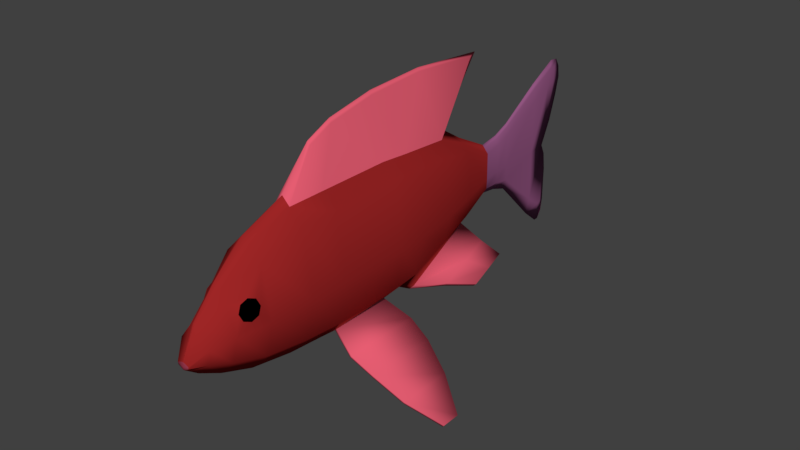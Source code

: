 # Source: SK_Fish_01.blend  (saved by Blender 2.79.0; exported with 4.5.12 LTS)
import bpy
from mathutils import Matrix  # noqa: F401  (used for matrix-valued properties, if any)

bpy.ops.wm.read_factory_settings(use_empty=True)
scene = bpy.context.scene
scene.name = 'Scene'

# ---- collections
col_collection_1 = bpy.data.collections.new('Collection 1'); scene.collection.children.link(col_collection_1)
col_collection_3 = bpy.data.collections.new('Collection 3'); scene.collection.children.link(col_collection_3)
col_collection_3.hide_render = True
col_collection_3.hide_viewport = True
col_collection_4 = bpy.data.collections.new('Collection 4'); scene.collection.children.link(col_collection_4)
col_collection_4.hide_render = True
col_collection_4.hide_viewport = True
col_collection_11 = bpy.data.collections.new('Collection 11'); scene.collection.children.link(col_collection_11)
col_collection_11.hide_render = True
col_collection_11.hide_viewport = True

# ---- materials (node trees are filled in below, after node groups)
mat_eyes = bpy.data.materials.new('Eyes')
mat_eyes.alpha_threshold = 0.0
mat_eyes.use_transparent_shadow = False
mat_eyes.diffuse_color = (0.0, 0.0, 0.0, 1.0)
mat_eyes.roughness = 0.5
mat_eyes.specular_intensity = 0.7842
mat_fish = bpy.data.materials.new('Fish')
mat_fish.alpha_threshold = 0.0
mat_fish.use_transparent_shadow = False
mat_fish.diffuse_color = (0.3424, 0.01933, 0.01933, 1.0)
mat_fish.roughness = 0.5
mat_fish.specular_intensity = 0.3947
mat_mouth = bpy.data.materials.new('Mouth')
mat_mouth.alpha_threshold = 0.0
mat_mouth.use_transparent_shadow = False
mat_mouth.diffuse_color = (0.3424, 0.04354, 0.07849, 1.0)
mat_mouth.roughness = 0.5
mat_fins = bpy.data.materials.new('Fins')
mat_fins.alpha_threshold = 0.0
mat_fins.use_transparent_shadow = False
mat_fins.diffuse_color = (0.8, 0.1115, 0.1699, 1.0)
mat_fins.roughness = 0.5
mat_tail = bpy.data.materials.new('Tail')
mat_tail.alpha_threshold = 0.0
mat_tail.use_transparent_shadow = False
mat_tail.diffuse_color = (0.2957, 0.09414, 0.2228, 1.0)
mat_tail.roughness = 0.5
mat_fish_001 = bpy.data.materials.new('Fish.001')
mat_fish_001.alpha_threshold = 0.0
mat_fish_001.use_transparent_shadow = False
mat_fish_001.roughness = 0.5
mat_fish_001.line_color = (0.0, 0.0, 0.0, 1.0)

# ---- material node trees

# ---- world
world_world = bpy.data.worlds.new('World'); scene.world = world_world
world_world.color = (0.05088, 0.05088, 0.05088)
world_world.use_sun_shadow = False
world_world.sun_shadow_jitter_overblur = 0.0
world_world.cycles.sampling_method = 'MANUAL'

# ---- meshes
me_circle_003 = bpy.data.meshes.new('Circle.003')
me_circle_003.from_pydata([(0.01955, 2.124e-09, -0.04842), (0.02771, 7.317e-10, -0.008378), (0.01955, -2.439e-09, 0.05203), (0.006268, 0.1235, -0.01236), (0.006562, 0.1235, -0.002535), (0.006268, 0.1235, 0.02371), (0.0232, 0.04544, -0.005983), (0.01636, 0.04544, 0.04662), (0.01636, 0.04544, -0.03516), (0.01525, 0.08607, -0.004343), (0.01074, 0.08607, 0.03944), (0.01074, 0.08607, -0.02629), (0.02952, -0.02913, -0.008378), (0.02083, -0.02913, 0.05395), (0.02083, -0.1393, -0.0473), (0.02952, -0.1393, -0.008378), (0.02083, -0.1393, 0.05395), (0.01869, -0.1817, -0.04213), (0.02358, -0.1972, 0.007129), (0.02299, -0.1972, 0.01053), (0.01507, -0.2133, -0.03407), (0.02289, -0.2006, 0.007044), (0.0223, -0.2006, 0.01044), (0.01109, -0.2351, -0.02678), (0.01575, -0.2351, -0.01155), (0.004923, -0.2351, 0.002414), (0.005383, -0.2485, -0.0253), (0.006051, -0.2485, -0.02312), (0.0009284, -0.2485, -0.02112), (0.0033, 0.1608, -0.01777), (0.002464, 0.1608, -0.002783), (0.0033, 0.1608, 0.03131), (0.003401, 0.2048, -0.05467), (0.002507, 0.2048, -0.002911), (0.003401, 0.2048, 0.05198), (0.003442, 0.2216, -0.06604), (0.003442, 0.2276, 0.06178), (0.004594, 0.1435, -0.0139), (0.004594, 0.1435, 0.0261), (0.004306, 0.1435, -0.002196), (0.02952, -0.102, -0.008378), (0.02083, -0.102, 0.05395), (0.007017, -2.999e-09, 0.06484), (0.00225, 0.1235, 0.0285), (0.005873, 0.05235, 0.0607), (0.003854, 0.08607, 0.04652), (0.007477, -0.02913, 0.06759), (0.007477, -0.1393, 0.06759), (0.006709, -0.1817, 0.05133), (0.00381, -0.2133, 0.02562), (0.001767, -0.2351, 0.005053), (0.001185, 0.1608, 0.03782), (0.001221, 0.2048, 0.06319), (0.001235, 0.2326, 0.07721), (0.001649, 0.1435, 0.03141), (0.001705, 0.09786, 0.1256), (0.002037, 0.02448, 0.131), (0.002171, -0.03645, 0.1276), (0.002171, -0.1096, 0.1072), (0.007477, -0.102, 0.06759), (0.002171, -0.08481, 0.1184), (0.01105, -0.03422, -0.06002), (0.0126, -0.09687, -0.06127), (0.02083, -0.02913, -0.05003), (0.02083, -0.102, -0.0502), (0.009773, -0.03422, -0.06133), (0.01091, -0.09688, -0.063), (0.04678, -0.01792, -0.09785), (0.04678, -0.0911, -0.098), (0.04847, -0.01791, -0.09613), (0.04847, -0.09109, -0.09627), (0.09581, -0.03731, -0.1457), (0.09581, -0.05643, -0.1459), (0.0975, -0.03731, -0.144), (0.0975, -0.05643, -0.1441), (0.07025, -0.07868, -0.1209), (0.07025, -0.02302, -0.1208), (0.07194, -0.07867, -0.1192), (0.07194, -0.02302, -0.119), (0.0313, -0.09912, -0.07952), (0.02961, -0.09913, -0.08124), (0.02961, -0.02046, -0.0811), (0.0313, -0.02045, -0.07938), (0.01732, 0.0002865, -0.06068), (0.01219, 0.0001585, -0.06593), (0.006251, 0.04565, -0.05207), (0.01053, 0.04575, -0.04765), (0.001006, 0.08632, -0.03779), (0.005091, 0.08525, -0.03486), (0.03179, 0.03112, -0.06666), (0.02785, 0.03102, -0.07071), (0.02328, 0.06601, -0.06269), (0.02657, 0.06609, -0.05929), (0.01925, 0.09729, -0.0556), (0.02139, 0.09735, -0.05334), (0.04219, 0.0617, -0.07716), (0.03937, 0.06163, -0.08005), (0.0361, 0.08664, -0.07432), (0.03846, 0.0867, -0.07189), (0.03322, 0.109, -0.06925), (0.03475, 0.109, -0.06764), (0.00176, 0.2393, 0.0632), (0.0006319, 0.2413, 0.07473), (0.001721, 0.2282, -0.06604), (0.01869, -0.1817, 0.03907), (0.0265, -0.1817, -0.008413), (0.01061, -0.2133, 0.01572), (0.02138, -0.2133, -0.009173), (0.02245, -0.2013, 0.008725), (0.02336, -0.1989, 0.006383), (0.02343, -0.1965, 0.008845), (0.02252, -0.1989, 0.01119), (0.023, -0.1889, 0.008689), (0.02361, -0.1918, 0.001775), (0.01904, -0.2081, 0.008203), (0.02081, -0.2054, 0.001431), (0.01933, -0.1984, 0.01812), (0.01843, -0.2052, 0.01512), (0.0227, -0.1986, -0.001231), (0.02123, -0.1916, 0.01546), (0.02339, -0.1912, 0.008782), (0.02386, -0.1934, 0.003414), (0.02032, -0.2061, 0.008405), (0.02169, -0.204, 0.003147), (0.02055, -0.1986, 0.01611), (0.01984, -0.2039, 0.01377), (0.02316, -0.1987, 0.001079), (0.02202, -0.1933, 0.01404), (-0.01955, 2.124e-09, -0.04842), (-0.02771, 7.317e-10, -0.008378), (-0.01955, -2.439e-09, 0.05203), (-0.006268, 0.1235, -0.01236), (-0.006562, 0.1235, -0.002535), (-0.006268, 0.1235, 0.02371), (-0.0232, 0.04544, -0.005983), (-0.01636, 0.04544, 0.04662), (-0.01636, 0.04544, -0.03516), (-0.01525, 0.08607, -0.004343), (-0.01074, 0.08607, 0.03944), (-0.01074, 0.08607, -0.02629), (-0.02952, -0.02913, -0.008378), (-0.02083, -0.02913, 0.05395), (-0.02083, -0.1393, -0.0473), (-0.02952, -0.1393, -0.008378), (-0.02083, -0.1393, 0.05395), (-0.01869, -0.1817, -0.04213), (-0.02358, -0.1972, 0.007129), (-0.02299, -0.1972, 0.01053), (-0.01507, -0.2133, -0.03407), (-0.02289, -0.2006, 0.007044), (-0.0223, -0.2006, 0.01044), (-0.01109, -0.2351, -0.02678), (-0.01575, -0.2351, -0.01155), (-0.004923, -0.2351, 0.002414), (-0.005383, -0.2485, -0.0253), (-0.006051, -0.2485, -0.02312), (-0.0009284, -0.2485, -0.02112), (-0.0033, 0.1608, -0.01777), (-0.002464, 0.1608, -0.002783), (-0.0033, 0.1608, 0.03131), (-0.003401, 0.2048, -0.05467), (-0.002507, 0.2048, -0.002911), (-0.003401, 0.2048, 0.05198), (-0.003442, 0.2216, -0.06604), (-0.003442, 0.2276, 0.06178), (-0.004594, 0.1435, -0.0139), (-0.004594, 0.1435, 0.0261), (-0.004306, 0.1435, -0.002196), (-0.02952, -0.102, -0.008378), (0.0, 2.998e-09, -0.0684), (0.0, 0.1235, 0.03118), (0.0, 0.1235, -0.01983), (0.0, 0.04544, -0.05191), (0.0, 0.06051, 0.06671), (0.0, 0.08607, 0.05049), (0.0, 0.08607, -0.03734), (-0.02083, -0.102, 0.05395), (0.0, -0.1393, 0.07523), (0.0, -0.1393, -0.06858), (0.0, -0.1817, 0.05819), (0.0, -0.1817, -0.06124), (0.0, -0.2133, 0.03116), (0.0, -0.2133, -0.04951), (0.0, -0.2351, 0.00653), (0.0, -0.2351, -0.03819), (0.0, -0.2485, -0.02053), (0.0, 0.1608, 0.04147), (0.0, 0.1608, -0.02793), (0.0, 0.2048, 0.06947), (0.0, 0.2048, -0.07216), (0.0, 0.2354, 0.08585), (0.0, 0.2224, -0.0865), (0.0, 0.2276, -0.002999), (0.0, 0.2499, 0.07631), (0.0, 0.2476, 0.04747), (0.0, 0.2515, 0.06468), (0.0, 0.2329, -0.0781), (0.0, 0.2349, -0.06604), (0.0, 0.2349, -0.03127), (0.0, 0.1435, -0.02218), (0.0, 0.1435, 0.03438), (0.0, -0.2485, -0.02818), (0.0, -0.2485, -0.0253), (0.0, -0.2485, -0.02312), (0.0, -0.2485, -0.02112), (-0.007017, -2.999e-09, 0.06484), (-0.00225, 0.1235, 0.0285), (-0.005873, 0.05235, 0.0607), (-0.003854, 0.08607, 0.04652), (-0.007477, -0.02913, 0.06759), (-0.007477, -0.1393, 0.06759), (-0.006709, -0.1817, 0.05133), (-0.00381, -0.2133, 0.02562), (-0.001767, -0.2351, 0.005053), (0.0, -0.2485, -0.02074), (-0.001185, 0.1608, 0.03782), (-0.001221, 0.2048, 0.06319), (-0.001235, 0.2326, 0.07721), (0.0, 0.2505, 0.07214), (-0.001649, 0.1435, 0.03141), (0.0, -0.2485, -0.02074), (0.0, 0.02448, 0.1341), (0.0, 0.106, 0.1276), (-0.001705, 0.09786, 0.1256), (0.0, -0.03645, 0.1312), (0.0, -0.1096, 0.1108), (-0.002037, 0.02448, 0.131), (-0.002171, -0.03645, 0.1276), (-0.002171, -0.1096, 0.1072), (-0.007477, -0.102, 0.06759), (0.0, -0.08481, 0.122), (-0.002171, -0.08481, 0.1184), (-0.01105, -0.03422, -0.06002), (0.0, -0.02913, -0.07131), (-0.0126, -0.09687, -0.06127), (0.0, -0.102, -0.07148), (-0.02083, -0.02913, -0.05003), (-0.02083, -0.102, -0.0502), (-0.009773, -0.03422, -0.06133), (-0.01091, -0.09688, -0.063), (-0.04678, -0.01792, -0.09785), (-0.04678, -0.0911, -0.098), (-0.04847, -0.01791, -0.09613), (-0.04847, -0.09109, -0.09627), (-0.09581, -0.03731, -0.1457), (-0.09581, -0.05643, -0.1459), (-0.0975, -0.03731, -0.144), (-0.0975, -0.05643, -0.1441), (-0.07025, -0.07868, -0.1209), (-0.07025, -0.02302, -0.1208), (-0.07194, -0.07867, -0.1192), (-0.07194, -0.02302, -0.119), (-0.0313, -0.09912, -0.07952), (-0.02961, -0.09913, -0.08124), (-0.02961, -0.02046, -0.0811), (-0.0313, -0.02045, -0.07938), (-0.01732, 0.0002865, -0.06068), (-0.01219, 0.0001585, -0.06593), (-0.006251, 0.04565, -0.05207), (-0.01053, 0.04575, -0.04765), (-0.001006, 0.08632, -0.03779), (-0.005091, 0.08525, -0.03486), (-0.03179, 0.03112, -0.06666), (-0.02785, 0.03102, -0.07071), (-0.02328, 0.06601, -0.06269), (-0.02657, 0.06609, -0.05929), (-0.01925, 0.09729, -0.0556), (-0.02139, 0.09735, -0.05334), (-0.04219, 0.0617, -0.07716), (-0.03937, 0.06163, -0.08005), (-0.0361, 0.08664, -0.07432), (-0.03846, 0.0867, -0.07189), (-0.03322, 0.109, -0.06925), (-0.03475, 0.109, -0.06764), (0.0, 0.245, 0.08485), (-0.00176, 0.2393, 0.0632), (0.0, 0.2394, 0.02165), (-0.0006319, 0.2413, 0.07473), (0.0, 0.2326, -0.0137), (-0.001721, 0.2282, -0.06604), (0.0, 0.2276, -0.08642), (-0.01869, -0.1817, 0.03907), (-0.0265, -0.1817, -0.008413), (-0.01061, -0.2133, 0.01572), (-0.02138, -0.2133, -0.009173), (-0.02245, -0.2013, 0.008725), (-0.02336, -0.1989, 0.006383), (-0.02343, -0.1965, 0.008845), (-0.02252, -0.1989, 0.01119), (-0.023, -0.1889, 0.008689), (-0.02361, -0.1918, 0.001775), (-0.01904, -0.2081, 0.008203), (-0.02081, -0.2054, 0.001431), (-0.01933, -0.1984, 0.01812), (-0.01843, -0.2052, 0.01512), (-0.0227, -0.1986, -0.001231), (-0.02123, -0.1916, 0.01546), (-0.02339, -0.1912, 0.008782), (-0.02386, -0.1934, 0.003414), (-0.02032, -0.2061, 0.008405), (-0.02169, -0.204, 0.003147), (-0.02055, -0.1986, 0.01611), (-0.01984, -0.2039, 0.01377), (-0.02316, -0.1987, 0.001079), (-0.02202, -0.1933, 0.01404)], [], [(10, 9, 4, 5), (11, 175, 171, 3), (45, 10, 5, 43), (9, 11, 3, 4), (1, 0, 8, 6), (42, 2, 7, 44), (175, 87, 85, 172), (2, 1, 6, 7), (6, 8, 11, 9), (44, 7, 10, 45), (172, 85, 84, 169), (7, 6, 9, 10), (1, 2, 13, 12), (169, 0, 63, 233), (0, 1, 12, 63), (59, 60, 58, 47), (64, 40, 15, 14), (40, 41, 16, 15), (235, 64, 14, 178), (15, 16, 104, 105), (178, 14, 17, 180), (47, 177, 179, 48), (14, 15, 105, 17), (18, 110, 19, 111, 22, 108, 21, 109), (180, 17, 20, 182), (48, 179, 181, 49), (17, 105, 107, 20), (49, 181, 183, 50), (20, 107, 24, 23), (107, 106, 25, 24), (182, 20, 23, 184), (50, 214, 28, 25), (24, 27, 26, 23), (25, 28, 27, 24), (23, 26, 201, 184), (199, 187, 29, 37), (54, 51, 186, 200), (37, 29, 30, 39), (39, 30, 31, 38), (51, 52, 188, 186), (29, 32, 33, 30), (30, 33, 34, 31), (187, 189, 32, 29), (52, 53, 190, 188), (32, 35, 192, 33), (33, 192, 36, 34), (189, 191, 35, 32), (102, 218, 193, 274), (276, 194, 195, 101), (103, 197, 198, 278), (280, 196, 197, 103), (4, 39, 38, 5), (3, 37, 39, 4), (43, 54, 200, 170), (171, 199, 37, 3), (214, 220, 204, 28), (27, 203, 202, 26), (28, 204, 203, 27), (26, 202, 201), (44, 55, 56, 42), (5, 38, 54, 43), (101, 195, 218, 102), (34, 36, 53, 52), (31, 34, 52, 51), (38, 31, 51, 54), (183, 185, 214, 50), (106, 49, 50, 25), (104, 48, 49, 106), (16, 47, 48, 104), (41, 59, 47, 16), (2, 42, 46, 13), (173, 44, 45, 174), (173, 222, 55, 44), (174, 45, 43, 170), (56, 221, 224, 57), (60, 230, 225, 58), (221, 56, 55, 222), (42, 56, 57, 46), (47, 58, 225, 177), (57, 224, 230, 60), (13, 46, 59, 41), (12, 13, 41, 40), (63, 12, 40, 64), (46, 57, 60, 59), (80, 68, 70, 79), (65, 233, 63, 61), (61, 63, 64, 62), (62, 64, 235, 66), (66, 235, 233, 65), (76, 71, 72, 75), (82, 69, 67, 81), (79, 70, 69, 82), (81, 67, 68, 80), (73, 74, 72, 71), (75, 72, 74, 77), (78, 73, 71, 76), (77, 74, 73, 78), (70, 77, 78, 69), (69, 78, 76, 67), (68, 75, 77, 70), (67, 76, 75, 68), (65, 81, 80, 66), (62, 79, 82, 61), (61, 82, 81, 65), (66, 80, 79, 62), (86, 92, 94, 88), (88, 94, 93, 87), (169, 84, 83, 0), (0, 83, 86, 8), (11, 88, 87, 175), (8, 86, 88, 11), (91, 97, 96, 90), (93, 99, 97, 91), (83, 89, 92, 86), (84, 90, 89, 83), (87, 93, 91, 85), (85, 91, 90, 84), (95, 96, 97, 98), (98, 97, 99, 100), (94, 100, 99, 93), (92, 98, 100, 94), (89, 95, 98, 92), (90, 96, 95, 89), (36, 101, 102, 53), (192, 276, 101, 36), (53, 102, 274, 190), (191, 280, 103, 35), (35, 103, 278, 192), (119, 112, 104), (115, 114, 107), (117, 116, 106), (113, 118, 105), (107, 114, 106), (106, 114, 117), (105, 118, 107), (107, 118, 115), (104, 112, 105), (105, 112, 113), (106, 116, 104), (104, 116, 119), (120, 121, 113, 112), (123, 122, 114, 115), (125, 124, 116, 117), (121, 126, 118, 113), (122, 125, 117, 114), (126, 123, 115, 118), (127, 120, 112, 119), (124, 127, 119, 116), (110, 18, 121, 120), (21, 108, 122, 123), (22, 111, 124, 125), (18, 109, 126, 121), (108, 22, 125, 122), (109, 21, 123, 126), (19, 110, 120, 127), (111, 19, 127, 124), (138, 133, 132, 137), (139, 131, 171, 175), (208, 206, 133, 138), (137, 132, 131, 139), (129, 134, 136, 128), (205, 207, 135, 130), (175, 172, 258, 260), (130, 135, 134, 129), (134, 137, 139, 136), (207, 208, 138, 135), (172, 169, 257, 258), (135, 138, 137, 134), (129, 140, 141, 130), (169, 233, 236, 128), (128, 236, 140, 129), (229, 210, 228, 231), (237, 142, 143, 168), (168, 143, 144, 176), (235, 178, 142, 237), (143, 282, 281, 144), (178, 180, 145, 142), (210, 211, 179, 177), (142, 145, 282, 143), (146, 286, 149, 285, 150, 288, 147, 287), (180, 182, 148, 145), (211, 212, 181, 179), (145, 148, 284, 282), (212, 213, 183, 181), (148, 151, 152, 284), (284, 152, 153, 283), (182, 184, 151, 148), (213, 153, 156, 214), (152, 151, 154, 155), (153, 152, 155, 156), (151, 184, 201, 154), (199, 165, 157, 187), (219, 200, 186, 215), (165, 167, 158, 157), (167, 166, 159, 158), (215, 186, 188, 216), (157, 158, 161, 160), (158, 159, 162, 161), (187, 157, 160, 189), (216, 188, 190, 217), (160, 161, 192, 163), (161, 162, 164, 192), (189, 160, 163, 191), (277, 274, 193, 218), (276, 275, 195, 194), (279, 278, 198, 197), (280, 279, 197, 196), (132, 133, 166, 167), (131, 132, 167, 165), (206, 170, 200, 219), (171, 131, 165, 199), (214, 156, 204, 220), (155, 154, 202, 203), (156, 155, 203, 204), (154, 201, 202), (207, 205, 226, 223), (185, 214, 220), (133, 206, 219, 166), (275, 277, 218, 195), (162, 216, 217, 164), (159, 215, 216, 162), (166, 219, 215, 159), (183, 213, 214, 185), (283, 153, 213, 212), (281, 283, 212, 211), (144, 281, 211, 210), (176, 144, 210, 229), (130, 141, 209, 205), (173, 174, 208, 207), (173, 207, 223, 222), (174, 170, 206, 208), (226, 227, 224, 221), (231, 228, 225, 230), (221, 222, 223, 226), (205, 209, 227, 226), (210, 177, 225, 228), (227, 231, 230, 224), (141, 176, 229, 209), (140, 168, 176, 141), (236, 237, 168, 140), (209, 229, 231, 227), (253, 252, 243, 241), (238, 232, 236, 233), (232, 234, 237, 236), (234, 239, 235, 237), (239, 238, 233, 235), (249, 248, 245, 244), (255, 254, 240, 242), (252, 255, 242, 243), (254, 253, 241, 240), (246, 244, 245, 247), (248, 250, 247, 245), (251, 249, 244, 246), (250, 251, 246, 247), (243, 242, 251, 250), (242, 240, 249, 251), (241, 243, 250, 248), (240, 241, 248, 249), (238, 239, 253, 254), (234, 232, 255, 252), (232, 238, 254, 255), (239, 234, 252, 253), (259, 261, 267, 265), (261, 260, 266, 267), (169, 128, 256, 257), (128, 136, 259, 256), (139, 175, 260, 261), (136, 139, 261, 259), (264, 263, 269, 270), (266, 264, 270, 272), (256, 259, 265, 262), (257, 256, 262, 263), (260, 258, 264, 266), (258, 257, 263, 264), (268, 271, 270, 269), (271, 273, 272, 270), (267, 266, 272, 273), (265, 267, 273, 271), (262, 265, 271, 268), (263, 262, 268, 269), (164, 217, 277, 275), (192, 164, 275, 276), (217, 190, 274, 277), (191, 163, 279, 280), (163, 192, 278, 279), (296, 281, 289), (292, 284, 291), (294, 283, 293), (290, 282, 295), (284, 283, 291), (283, 294, 291), (282, 284, 295), (284, 292, 295), (281, 282, 289), (282, 290, 289), (283, 281, 293), (281, 296, 293), (297, 289, 290, 298), (300, 292, 291, 299), (302, 294, 293, 301), (298, 290, 295, 303), (299, 291, 294, 302), (303, 295, 292, 300), (304, 296, 289, 297), (301, 293, 296, 304), (287, 297, 298, 146), (149, 300, 299, 285), (150, 302, 301, 288), (146, 298, 303, 286), (285, 299, 302, 150), (286, 303, 300, 149), (147, 304, 297, 287), (288, 301, 304, 147)])
me_circle_003.polygons.foreach_set('use_smooth', [True] * 313)
me_circle_003.polygons.foreach_set('material_index', [1, 1, 1, 1, 1, 1, 1, 1, 1, 1, 1, 1, 1, 1, 1, 3, 1, 1, 1, 1, 1, 1, 1, 0, 1, 1, 1, 1, 1, 1, 1, 1, 1, 1, 1, 4, 4, 4, 4, 4, 4, 4, 4, 4, 4, 4, 4, 4, 4, 4, 4, 4, 4, 4, 4, 1, 2, 2, 2, 3, 4, 4, 4, 4, 4, 1, 1, 1, 1, 1, 1, 1, 3, 1, 3, 3, 3, 3, 3, 3, 1, 1, 1, 3, 3, 1, 1, 1, 1, 3, 3, 3, 3, 3, 3, 3, 3, 3, 3, 3, 3, 3, 3, 3, 3, 3, 3, 1, 1, 1, 1, 3, 3, 3, 3, 3, 3, 3, 3, 3, 3, 3, 3, 4, 4, 4, 4, 4, 1, 1, 1, 1, 1, 1, 1, 1, 1, 1, 1, 1, 0, 0, 0, 0, 0, 0, 0, 0, 0, 0, 0, 0, 0, 0, 0, 0, 1, 1, 1, 1, 1, 1, 1, 1, 1, 1, 1, 1, 1, 1, 1, 3, 1, 1, 1, 1, 1, 1, 1, 0, 1, 1, 1, 1, 1, 1, 1, 1, 1, 1, 1, 4, 4, 4, 4, 4, 4, 4, 4, 4, 4, 4, 4, 4, 4, 4, 4, 4, 4, 4, 4, 1, 2, 2, 2, 3, 1, 4, 4, 4, 4, 4, 1, 1, 1, 1, 1, 1, 1, 3, 1, 3, 3, 3, 3, 3, 3, 1, 1, 1, 3, 3, 1, 1, 1, 1, 3, 3, 3, 3, 3, 3, 3, 3, 3, 3, 3, 3, 3, 3, 3, 3, 3, 3, 1, 1, 1, 1, 3, 3, 3, 3, 3, 3, 3, 3, 3, 3, 3, 3, 4, 4, 4, 4, 4, 1, 1, 1, 1, 1, 1, 1, 1, 1, 1, 1, 1, 0, 0, 0, 0, 0, 0, 0, 0, 0, 0, 0, 0, 0, 0, 0, 0])
me_circle_003.materials.append(mat_eyes)
me_circle_003.materials.append(mat_fish)
me_circle_003.materials.append(mat_mouth)
me_circle_003.materials.append(mat_fins)
me_circle_003.materials.append(mat_tail)
me_circle_003.use_remesh_preserve_volume = False
me_circle_003.use_remesh_preserve_attributes = False
me_circle_003.use_mirror_vertex_groups = False
me_circle_003.update()
me_circle_002 = bpy.data.meshes.new('Circle.002')
me_circle_002.from_pydata([(0.01955, 2.124e-09, -0.04842), (0.02771, 7.317e-10, -0.008378), (0.01955, -2.439e-09, 0.05203), (0.006268, 0.1235, -0.01236), (0.006562, 0.1235, -0.002535), (0.006268, 0.1235, 0.02371), (0.0232, 0.04544, -0.005983), (0.01636, 0.04544, 0.04662), (0.01636, 0.04544, -0.03516), (0.01525, 0.08607, -0.004343), (0.01074, 0.08607, 0.03944), (0.01074, 0.08607, -0.02629), (0.02952, -0.02913, -0.008378), (0.02083, -0.02913, 0.05395), (0.02083, -0.1393, -0.0473), (0.02952, -0.1393, -0.008378), (0.02083, -0.1393, 0.05395), (0.01869, -0.1817, -0.04213), (0.0265, -0.1817, -0.008413), (0.01869, -0.1817, 0.03907), (0.01507, -0.2133, -0.03407), (0.02138, -0.2133, -0.009173), (0.01061, -0.2133, 0.01572), (0.01109, -0.2351, -0.02678), (0.01575, -0.2351, -0.01155), (0.004923, -0.2351, 0.002414), (0.005383, -0.2485, -0.0253), (0.006051, -0.2485, -0.02312), (0.0009284, -0.2485, -0.02112), (0.0033, 0.1608, -0.01777), (0.002464, 0.1608, -0.002783), (0.0033, 0.1608, 0.03131), (0.003401, 0.2048, -0.05467), (0.002507, 0.2048, -0.002911), (0.003401, 0.2048, 0.05198), (0.003442, 0.2216, -0.06604), (0.003442, 0.2276, 0.06178), (0.004594, 0.1435, -0.0139), (0.004594, 0.1435, 0.0261), (0.004306, 0.1435, -0.002196), (0.02952, -0.102, -0.008378), (0.0, 2.998e-09, -0.0684), (0.0, 0.1235, 0.03118), (0.0, 0.1235, -0.01983), (0.0, 0.04544, -0.05191), (0.0, 0.06051, 0.06671), (0.0, 0.08607, 0.05049), (0.0, 0.08607, -0.03734), (0.02083, -0.102, 0.05395), (0.0, -0.1393, 0.07523), (0.0, -0.1393, -0.06858), (0.0, -0.1817, 0.05819), (0.0, -0.1817, -0.06124), (0.0, -0.2133, 0.03116), (0.0, -0.2133, -0.04951), (0.0, -0.2351, 0.00653), (0.0, -0.2351, -0.03819), (0.0, -0.2485, -0.02053), (0.0, -0.2485, -0.02818), (0.0, 0.1608, 0.04147), (0.0, 0.1608, -0.02793), (0.0, 0.2048, 0.06947), (0.0, 0.2048, -0.07216), (0.0, 0.2354, 0.08585), (0.0, 0.2224, -0.0865), (0.0, 0.2276, -0.002999), (0.0, 0.2499, 0.07631), (0.0, 0.2476, 0.04747), (0.0, 0.2515, 0.06468), (0.0, 0.2329, -0.0781), (0.0, 0.2349, -0.06604), (0.0, 0.2349, -0.03127), (0.0, 0.1435, -0.02218), (0.0, 0.1435, 0.03438), (0.0, -0.2485, -0.02053), (0.0, -0.2485, -0.02818), (0.0, -0.2485, -0.0253), (0.0, -0.2485, -0.02312), (0.0, -0.2485, -0.02112), (0.007017, -2.999e-09, 0.06484), (0.00225, 0.1235, 0.0285), (0.005873, 0.05235, 0.0607), (0.003854, 0.08607, 0.04652), (0.007477, -0.02913, 0.06759), (0.007477, -0.1393, 0.06759), (0.006709, -0.1817, 0.05133), (0.00381, -0.2133, 0.02562), (0.001767, -0.2351, 0.005053), (0.0003333, -0.2485, -0.02074), (0.001185, 0.1608, 0.03782), (0.001221, 0.2048, 0.06319), (0.001235, 0.2326, 0.07721), (0.0, 0.2505, 0.07214), (0.001649, 0.1435, 0.03141), (0.0, -0.2485, -0.02074), (6.596e-18, 0.02448, 0.1341), (6.596e-18, 0.106, 0.1276), (0.001705, 0.09786, 0.1256), (6.596e-18, -0.03645, 0.1312), (6.596e-18, -0.1096, 0.1108), (0.002037, 0.02448, 0.131), (0.002171, -0.03645, 0.1276), (0.002171, -0.1096, 0.1072), (0.007477, -0.102, 0.06759), (6.596e-18, -0.08481, 0.122), (0.002171, -0.08481, 0.1184), (0.01105, -0.03422, -0.06002), (0.0, -0.02913, -0.07131), (0.0126, -0.09687, -0.06127), (0.0, -0.102, -0.07148), (0.02083, -0.02913, -0.05003), (0.02083, -0.102, -0.0502), (0.009773, -0.03422, -0.06133), (0.01091, -0.09688, -0.063), (0.04678, -0.01792, -0.09785), (0.04678, -0.0911, -0.098), (0.04847, -0.01791, -0.09613), (0.04847, -0.09109, -0.09627), (0.09581, -0.03731, -0.1457), (0.09581, -0.05643, -0.1459), (0.0975, -0.03731, -0.144), (0.0975, -0.05643, -0.1441), (0.07025, -0.07868, -0.1209), (0.07025, -0.02302, -0.1208), (0.07194, -0.07867, -0.1192), (0.07194, -0.02302, -0.119), (0.0313, -0.09912, -0.07952), (0.02961, -0.09913, -0.08124), (0.02961, -0.02046, -0.0811), (0.0313, -0.02045, -0.07938), (0.01732, 0.0002865, -0.06068), (0.01219, 0.0001585, -0.06593), (0.006251, 0.04565, -0.05207), (0.01053, 0.04575, -0.04765), (0.001006, 0.08632, -0.03779), (0.005091, 0.08525, -0.03486), (0.03179, 0.03112, -0.06666), (0.02785, 0.03102, -0.07071), (0.02328, 0.06601, -0.06269), (0.02657, 0.06609, -0.05929), (0.01925, 0.09729, -0.0556), (0.02139, 0.09735, -0.05334), (0.04219, 0.0617, -0.07716), (0.03937, 0.06163, -0.08005), (0.0361, 0.08664, -0.07432), (0.03846, 0.0867, -0.07189), (0.03322, 0.109, -0.06925), (0.03475, 0.109, -0.06764), (0.0, 0.245, 0.08485), (0.00176, 0.2393, 0.0632), (0.0, 0.2394, 0.02165), (0.0006319, 0.2413, 0.07473), (0.0, 0.2326, -0.0137), (0.001721, 0.2282, -0.06604), (0.0, 0.2276, -0.08642)], [], [(10, 9, 4, 5), (11, 47, 43, 3), (82, 10, 5, 80), (9, 11, 3, 4), (1, 0, 8, 6), (79, 2, 7, 81), (47, 134, 132, 44), (2, 1, 6, 7), (6, 8, 11, 9), (81, 7, 10, 82), (44, 132, 131, 41), (7, 6, 9, 10), (1, 2, 13, 12), (41, 0, 110, 107), (0, 1, 12, 110), (103, 105, 102, 84), (111, 40, 15, 14), (40, 48, 16, 15), (109, 111, 14, 50), (15, 16, 19, 18), (50, 14, 17, 52), (84, 49, 51, 85), (14, 15, 18, 17), (18, 19, 22, 21), (52, 17, 20, 54), (85, 51, 53, 86), (17, 18, 21, 20), (86, 53, 55, 87), (20, 21, 24, 23), (21, 22, 25, 24), (54, 20, 23, 56), (87, 88, 28, 25), (24, 27, 26, 23), (25, 28, 27, 24), (23, 26, 58, 56), (72, 60, 29, 37), (93, 89, 59, 73), (37, 29, 30, 39), (39, 30, 31, 38), (89, 90, 61, 59), (29, 32, 33, 30), (30, 33, 34, 31), (60, 62, 32, 29), (90, 91, 63, 61), (32, 35, 65, 33), (33, 65, 36, 34), (62, 64, 35, 32), (151, 92, 66, 148), (150, 67, 68, 149), (153, 70, 71, 152), (154, 69, 70, 153), (4, 39, 38, 5), (3, 37, 39, 4), (80, 93, 73, 42), (43, 72, 37, 3), (88, 94, 78, 28), (27, 77, 76, 26), (28, 78, 77, 27), (26, 76, 75, 58), (81, 97, 100, 79), (57, 74, 94, 88), (5, 38, 93, 80), (149, 68, 92, 151), (34, 36, 91, 90), (31, 34, 90, 89), (38, 31, 89, 93), (55, 57, 88, 87), (22, 86, 87, 25), (19, 85, 86, 22), (16, 84, 85, 19), (48, 103, 84, 16), (2, 79, 83, 13), (45, 81, 82, 46), (45, 96, 97, 81), (46, 82, 80, 42), (100, 95, 98, 101), (105, 104, 99, 102), (95, 100, 97, 96), (79, 100, 101, 83), (84, 102, 99, 49), (101, 98, 104, 105), (13, 83, 103, 48), (12, 13, 48, 40), (110, 12, 40, 111), (83, 101, 105, 103), (127, 115, 117, 126), (112, 107, 110, 106), (106, 110, 111, 108), (108, 111, 109, 113), (113, 109, 107, 112), (123, 118, 119, 122), (129, 116, 114, 128), (126, 117, 116, 129), (128, 114, 115, 127), (120, 121, 119, 118), (122, 119, 121, 124), (125, 120, 118, 123), (124, 121, 120, 125), (117, 124, 125, 116), (116, 125, 123, 114), (115, 122, 124, 117), (114, 123, 122, 115), (112, 128, 127, 113), (108, 126, 129, 106), (106, 129, 128, 112), (113, 127, 126, 108), (133, 139, 141, 135), (135, 141, 140, 134), (41, 131, 130, 0), (0, 130, 133, 8), (11, 135, 134, 47), (8, 133, 135, 11), (138, 144, 143, 137), (140, 146, 144, 138), (130, 136, 139, 133), (131, 137, 136, 130), (134, 140, 138, 132), (132, 138, 137, 131), (142, 143, 144, 145), (145, 144, 146, 147), (141, 147, 146, 140), (139, 145, 147, 141), (136, 142, 145, 139), (137, 143, 142, 136), (36, 149, 151, 91), (65, 150, 149, 36), (91, 151, 148, 63), (64, 154, 153, 35), (35, 153, 152, 65)])
me_circle_002.polygons.foreach_set('use_smooth', [True] * 129)
me_circle_002.use_remesh_preserve_volume = False
me_circle_002.use_remesh_preserve_attributes = False
me_circle_002.use_mirror_vertex_groups = False
me_circle_002.update()
me_circle_001 = bpy.data.meshes.new('Circle.001')
me_circle_001.from_pydata([(0.01955, 2.124e-09, -0.04842), (0.02771, 7.317e-10, -0.008378), (0.01955, -2.439e-09, 0.05203), (0.006268, 0.1235, -0.01236), (0.006562, 0.1235, -0.002535), (0.006268, 0.1235, 0.02371), (0.0232, 0.04544, -0.005983), (0.01636, 0.04544, 0.04662), (0.01636, 0.04544, -0.03516), (0.01525, 0.08607, -0.004343), (0.01074, 0.08607, 0.03944), (0.01074, 0.08607, -0.02629), (0.02952, -0.02913, -0.008378), (0.02083, -0.02913, 0.05395), (0.02083, -0.1393, -0.0473), (0.02952, -0.1393, -0.008378), (0.02083, -0.1393, 0.05395), (0.01869, -0.1817, -0.04213), (0.0265, -0.1817, -0.008413), (0.01869, -0.1817, 0.03907), (0.01507, -0.2133, -0.03407), (0.02138, -0.2133, -0.009173), (0.01061, -0.2133, 0.01572), (0.01109, -0.2351, -0.02678), (0.01575, -0.2351, -0.01155), (0.004923, -0.2351, 0.002414), (0.005383, -0.2485, -0.0253), (0.006051, -0.2485, -0.02312), (0.0009284, -0.2485, -0.02112), (0.0033, 0.1608, -0.01777), (0.002464, 0.1608, -0.002783), (0.0033, 0.1608, 0.03131), (0.003401, 0.2048, -0.05467), (0.002507, 0.2048, -0.002911), (0.003401, 0.2048, 0.05198), (0.003442, 0.2216, -0.06604), (0.003442, 0.2276, 0.06178), (0.004594, 0.1435, -0.0139), (0.004594, 0.1435, 0.0261), (0.004306, 0.1435, -0.002196), (0.02952, -0.102, -0.008378), (0.02083, -0.102, 0.05395), (0.007017, -2.999e-09, 0.06484), (0.00225, 0.1235, 0.0285), (0.005873, 0.05235, 0.0607), (0.003854, 0.08607, 0.04652), (0.007477, -0.02913, 0.06759), (0.007477, -0.1393, 0.06759), (0.006709, -0.1817, 0.05133), (0.00381, -0.2133, 0.02562), (0.001767, -0.2351, 0.005053), (0.001185, 0.1608, 0.03782), (0.001221, 0.2048, 0.06319), (0.001235, 0.2326, 0.07721), (0.001649, 0.1435, 0.03141), (0.001705, 0.09786, 0.1256), (0.002037, 0.02448, 0.131), (0.002171, -0.03645, 0.1276), (0.002171, -0.1096, 0.1072), (0.007477, -0.102, 0.06759), (0.002171, -0.08481, 0.1184), (0.01105, -0.03422, -0.06002), (0.0126, -0.09687, -0.06127), (0.02083, -0.02913, -0.05003), (0.02083, -0.102, -0.0502), (0.009773, -0.03422, -0.06133), (0.01091, -0.09688, -0.063), (0.04678, -0.01792, -0.09785), (0.04678, -0.0911, -0.098), (0.04847, -0.01791, -0.09613), (0.04847, -0.09109, -0.09627), (0.09581, -0.03731, -0.1457), (0.09581, -0.05643, -0.1459), (0.0975, -0.03731, -0.144), (0.0975, -0.05643, -0.1441), (0.07025, -0.07868, -0.1209), (0.07025, -0.02302, -0.1208), (0.07194, -0.07867, -0.1192), (0.07194, -0.02302, -0.119), (0.0313, -0.09912, -0.07952), (0.02961, -0.09913, -0.08124), (0.02961, -0.02046, -0.0811), (0.0313, -0.02045, -0.07938), (0.01732, 0.0002865, -0.06068), (0.01219, 0.0001585, -0.06593), (0.006251, 0.04565, -0.05207), (0.01053, 0.04575, -0.04765), (0.001006, 0.08632, -0.03779), (0.005091, 0.08525, -0.03486), (0.03179, 0.03112, -0.06666), (0.02785, 0.03102, -0.07071), (0.02328, 0.06601, -0.06269), (0.02657, 0.06609, -0.05929), (0.01925, 0.09729, -0.0556), (0.02139, 0.09735, -0.05334), (0.04219, 0.0617, -0.07716), (0.03937, 0.06163, -0.08005), (0.0361, 0.08664, -0.07432), (0.03846, 0.0867, -0.07189), (0.03322, 0.109, -0.06925), (0.03475, 0.109, -0.06764), (0.00176, 0.2393, 0.0632), (0.0006319, 0.2413, 0.07473), (0.001721, 0.2282, -0.06604), (-0.01955, 2.124e-09, -0.04842), (-0.02771, 7.317e-10, -0.008378), (-0.01955, -2.439e-09, 0.05203), (-0.006268, 0.1235, -0.01236), (-0.006562, 0.1235, -0.002535), (-0.006268, 0.1235, 0.02371), (-0.0232, 0.04544, -0.005983), (-0.01636, 0.04544, 0.04662), (-0.01636, 0.04544, -0.03516), (-0.01525, 0.08607, -0.004343), (-0.01074, 0.08607, 0.03944), (-0.01074, 0.08607, -0.02629), (-0.02952, -0.02913, -0.008378), (-0.02083, -0.02913, 0.05395), (-0.02083, -0.1393, -0.0473), (-0.02952, -0.1393, -0.008378), (-0.02083, -0.1393, 0.05395), (-0.01869, -0.1817, -0.04213), (-0.0265, -0.1817, -0.008413), (-0.01869, -0.1817, 0.03907), (-0.01507, -0.2133, -0.03407), (-0.02138, -0.2133, -0.009173), (-0.01061, -0.2133, 0.01572), (-0.01109, -0.2351, -0.02678), (-0.01575, -0.2351, -0.01155), (-0.004923, -0.2351, 0.002414), (-0.005383, -0.2485, -0.0253), (-0.006051, -0.2485, -0.02312), (-0.0009284, -0.2485, -0.02112), (-0.0033, 0.1608, -0.01777), (-0.002464, 0.1608, -0.002783), (-0.0033, 0.1608, 0.03131), (-0.003401, 0.2048, -0.05467), (-0.002507, 0.2048, -0.002911), (-0.003401, 0.2048, 0.05198), (-0.003442, 0.2216, -0.06604), (-0.003442, 0.2276, 0.06178), (-0.004594, 0.1435, -0.0139), (-0.004594, 0.1435, 0.0261), (-0.004306, 0.1435, -0.002196), (-0.02952, -0.102, -0.008378), (0.0, 2.998e-09, -0.0684), (0.0, 0.1235, 0.03118), (0.0, 0.1235, -0.01983), (0.0, 0.04544, -0.05191), (0.0, 0.06051, 0.06671), (0.0, 0.08607, 0.05049), (0.0, 0.08607, -0.03734), (-0.02083, -0.102, 0.05395), (0.0, -0.1393, 0.07523), (0.0, -0.1393, -0.06858), (0.0, -0.1817, 0.05819), (0.0, -0.1817, -0.06124), (0.0, -0.2133, 0.03116), (0.0, -0.2133, -0.04951), (0.0, -0.2351, 0.00653), (0.0, -0.2351, -0.03819), (0.0, -0.2485, -0.02053), (0.0, -0.2485, -0.02818), (0.0, 0.1608, 0.04147), (0.0, 0.1608, -0.02793), (0.0, 0.2048, 0.06947), (0.0, 0.2048, -0.07216), (0.0, 0.2354, 0.08585), (0.0, 0.2224, -0.0865), (0.0, 0.2276, -0.002999), (0.0, 0.2499, 0.07631), (0.0, 0.2476, 0.04747), (0.0, 0.2515, 0.06468), (0.0, 0.2329, -0.0781), (0.0, 0.2349, -0.06604), (0.0, 0.2349, -0.03127), (0.0, 0.1435, -0.02218), (0.0, 0.1435, 0.03438), (0.0, -0.2485, -0.02053), (0.0, -0.2485, -0.02818), (0.0, -0.2485, -0.0253), (0.0, -0.2485, -0.02312), (0.0, -0.2485, -0.02112), (-0.007017, -2.999e-09, 0.06484), (-0.00225, 0.1235, 0.0285), (-0.005873, 0.05235, 0.0607), (-0.003854, 0.08607, 0.04652), (-0.007477, -0.02913, 0.06759), (-0.007477, -0.1393, 0.06759), (-0.006709, -0.1817, 0.05133), (-0.00381, -0.2133, 0.02562), (-0.001767, -0.2351, 0.005053), (0.0, -0.2485, -0.02074), (-0.001185, 0.1608, 0.03782), (-0.001221, 0.2048, 0.06319), (-0.001235, 0.2326, 0.07721), (0.0, 0.2505, 0.07214), (-0.001649, 0.1435, 0.03141), (0.0, -0.2485, -0.02074), (0.0, 0.02448, 0.1341), (0.0, 0.106, 0.1276), (-0.001705, 0.09786, 0.1256), (0.0, -0.03645, 0.1312), (0.0, -0.1096, 0.1108), (-0.002037, 0.02448, 0.131), (-0.002171, -0.03645, 0.1276), (-0.002171, -0.1096, 0.1072), (-0.007477, -0.102, 0.06759), (0.0, -0.08481, 0.122), (-0.002171, -0.08481, 0.1184), (-0.01105, -0.03422, -0.06002), (0.0, -0.02913, -0.07131), (-0.0126, -0.09687, -0.06127), (0.0, -0.102, -0.07148), (-0.02083, -0.02913, -0.05003), (-0.02083, -0.102, -0.0502), (-0.009773, -0.03422, -0.06133), (-0.01091, -0.09688, -0.063), (-0.04678, -0.01792, -0.09785), (-0.04678, -0.0911, -0.098), (-0.04847, -0.01791, -0.09613), (-0.04847, -0.09109, -0.09627), (-0.09581, -0.03731, -0.1457), (-0.09581, -0.05643, -0.1459), (-0.0975, -0.03731, -0.144), (-0.0975, -0.05643, -0.1441), (-0.07025, -0.07868, -0.1209), (-0.07025, -0.02302, -0.1208), (-0.07194, -0.07867, -0.1192), (-0.07194, -0.02302, -0.119), (-0.0313, -0.09912, -0.07952), (-0.02961, -0.09913, -0.08124), (-0.02961, -0.02046, -0.0811), (-0.0313, -0.02045, -0.07938), (-0.01732, 0.0002865, -0.06068), (-0.01219, 0.0001585, -0.06593), (-0.006251, 0.04565, -0.05207), (-0.01053, 0.04575, -0.04765), (-0.001006, 0.08632, -0.03779), (-0.005091, 0.08525, -0.03486), (-0.03179, 0.03112, -0.06666), (-0.02785, 0.03102, -0.07071), (-0.02328, 0.06601, -0.06269), (-0.02657, 0.06609, -0.05929), (-0.01925, 0.09729, -0.0556), (-0.02139, 0.09735, -0.05334), (-0.04219, 0.0617, -0.07716), (-0.03937, 0.06163, -0.08005), (-0.0361, 0.08664, -0.07432), (-0.03846, 0.0867, -0.07189), (-0.03322, 0.109, -0.06925), (-0.03475, 0.109, -0.06764), (0.0, 0.245, 0.08485), (-0.00176, 0.2393, 0.0632), (0.0, 0.2394, 0.02165), (-0.0006319, 0.2413, 0.07473), (0.0, 0.2326, -0.0137), (-0.001721, 0.2282, -0.06604), (0.0, 0.2276, -0.08642)], [], [(10, 9, 4, 5), (11, 151, 147, 3), (45, 10, 5, 43), (9, 11, 3, 4), (1, 0, 8, 6), (42, 2, 7, 44), (151, 87, 85, 148), (2, 1, 6, 7), (6, 8, 11, 9), (44, 7, 10, 45), (148, 85, 84, 145), (7, 6, 9, 10), (1, 2, 13, 12), (145, 0, 63, 211), (0, 1, 12, 63), (59, 60, 58, 47), (64, 40, 15, 14), (40, 41, 16, 15), (213, 64, 14, 154), (15, 16, 19, 18), (154, 14, 17, 156), (47, 153, 155, 48), (14, 15, 18, 17), (18, 19, 22, 21), (156, 17, 20, 158), (48, 155, 157, 49), (17, 18, 21, 20), (49, 157, 159, 50), (20, 21, 24, 23), (21, 22, 25, 24), (158, 20, 23, 160), (50, 192, 28, 25), (24, 27, 26, 23), (25, 28, 27, 24), (23, 26, 162, 160), (176, 164, 29, 37), (54, 51, 163, 177), (37, 29, 30, 39), (39, 30, 31, 38), (51, 52, 165, 163), (29, 32, 33, 30), (30, 33, 34, 31), (164, 166, 32, 29), (52, 53, 167, 165), (32, 35, 169, 33), (33, 169, 36, 34), (166, 168, 35, 32), (102, 196, 170, 252), (254, 171, 172, 101), (103, 174, 175, 256), (258, 173, 174, 103), (4, 39, 38, 5), (3, 37, 39, 4), (43, 54, 177, 146), (147, 176, 37, 3), (192, 198, 182, 28), (27, 181, 180, 26), (28, 182, 181, 27), (26, 180, 179, 162), (44, 55, 56, 42), (5, 38, 54, 43), (101, 172, 196, 102), (34, 36, 53, 52), (31, 34, 52, 51), (38, 31, 51, 54), (159, 161, 192, 50), (22, 49, 50, 25), (19, 48, 49, 22), (16, 47, 48, 19), (41, 59, 47, 16), (2, 42, 46, 13), (149, 44, 45, 150), (149, 200, 55, 44), (150, 45, 43, 146), (56, 199, 202, 57), (60, 208, 203, 58), (199, 56, 55, 200), (42, 56, 57, 46), (47, 58, 203, 153), (57, 202, 208, 60), (13, 46, 59, 41), (12, 13, 41, 40), (63, 12, 40, 64), (46, 57, 60, 59), (80, 68, 70, 79), (65, 211, 63, 61), (61, 63, 64, 62), (62, 64, 213, 66), (66, 213, 211, 65), (76, 71, 72, 75), (82, 69, 67, 81), (79, 70, 69, 82), (81, 67, 68, 80), (73, 74, 72, 71), (75, 72, 74, 77), (78, 73, 71, 76), (77, 74, 73, 78), (70, 77, 78, 69), (69, 78, 76, 67), (68, 75, 77, 70), (67, 76, 75, 68), (65, 81, 80, 66), (62, 79, 82, 61), (61, 82, 81, 65), (66, 80, 79, 62), (86, 92, 94, 88), (88, 94, 93, 87), (145, 84, 83, 0), (0, 83, 86, 8), (11, 88, 87, 151), (8, 86, 88, 11), (91, 97, 96, 90), (93, 99, 97, 91), (83, 89, 92, 86), (84, 90, 89, 83), (87, 93, 91, 85), (85, 91, 90, 84), (95, 96, 97, 98), (98, 97, 99, 100), (94, 100, 99, 93), (92, 98, 100, 94), (89, 95, 98, 92), (90, 96, 95, 89), (36, 101, 102, 53), (169, 254, 101, 36), (53, 102, 252, 167), (168, 258, 103, 35), (35, 103, 256, 169), (114, 109, 108, 113), (115, 107, 147, 151), (186, 184, 109, 114), (113, 108, 107, 115), (105, 110, 112, 104), (183, 185, 111, 106), (151, 148, 236, 238), (106, 111, 110, 105), (110, 113, 115, 112), (185, 186, 114, 111), (148, 145, 235, 236), (111, 114, 113, 110), (105, 116, 117, 106), (145, 211, 214, 104), (104, 214, 116, 105), (207, 188, 206, 209), (215, 118, 119, 144), (144, 119, 120, 152), (213, 154, 118, 215), (119, 122, 123, 120), (154, 156, 121, 118), (188, 189, 155, 153), (118, 121, 122, 119), (122, 125, 126, 123), (156, 158, 124, 121), (189, 190, 157, 155), (121, 124, 125, 122), (190, 191, 159, 157), (124, 127, 128, 125), (125, 128, 129, 126), (158, 160, 127, 124), (191, 129, 132, 192), (128, 127, 130, 131), (129, 128, 131, 132), (127, 160, 162, 130), (176, 141, 133, 164), (197, 177, 163, 193), (141, 143, 134, 133), (143, 142, 135, 134), (193, 163, 165, 194), (133, 134, 137, 136), (134, 135, 138, 137), (164, 133, 136, 166), (194, 165, 167, 195), (136, 137, 169, 139), (137, 138, 140, 169), (166, 136, 139, 168), (255, 252, 170, 196), (254, 253, 172, 171), (257, 256, 175, 174), (258, 257, 174, 173), (108, 109, 142, 143), (107, 108, 143, 141), (184, 146, 177, 197), (147, 107, 141, 176), (192, 132, 182, 198), (131, 130, 180, 181), (132, 131, 181, 182), (130, 162, 179, 180), (185, 183, 204, 201), (161, 192, 198, 178), (109, 184, 197, 142), (253, 255, 196, 172), (138, 194, 195, 140), (135, 193, 194, 138), (142, 197, 193, 135), (159, 191, 192, 161), (126, 129, 191, 190), (123, 126, 190, 189), (120, 123, 189, 188), (152, 120, 188, 207), (106, 117, 187, 183), (149, 150, 186, 185), (149, 185, 201, 200), (150, 146, 184, 186), (204, 205, 202, 199), (209, 206, 203, 208), (199, 200, 201, 204), (183, 187, 205, 204), (188, 153, 203, 206), (205, 209, 208, 202), (117, 152, 207, 187), (116, 144, 152, 117), (214, 215, 144, 116), (187, 207, 209, 205), (231, 230, 221, 219), (216, 210, 214, 211), (210, 212, 215, 214), (212, 217, 213, 215), (217, 216, 211, 213), (227, 226, 223, 222), (233, 232, 218, 220), (230, 233, 220, 221), (232, 231, 219, 218), (224, 222, 223, 225), (226, 228, 225, 223), (229, 227, 222, 224), (228, 229, 224, 225), (221, 220, 229, 228), (220, 218, 227, 229), (219, 221, 228, 226), (218, 219, 226, 227), (216, 217, 231, 232), (212, 210, 233, 230), (210, 216, 232, 233), (217, 212, 230, 231), (237, 239, 245, 243), (239, 238, 244, 245), (145, 104, 234, 235), (104, 112, 237, 234), (115, 151, 238, 239), (112, 115, 239, 237), (242, 241, 247, 248), (244, 242, 248, 250), (234, 237, 243, 240), (235, 234, 240, 241), (238, 236, 242, 244), (236, 235, 241, 242), (246, 249, 248, 247), (249, 251, 250, 248), (245, 244, 250, 251), (243, 245, 251, 249), (240, 243, 249, 246), (241, 240, 246, 247), (140, 195, 255, 253), (169, 140, 253, 254), (195, 167, 252, 255), (168, 139, 257, 258), (139, 169, 256, 257)])
me_circle_001.polygons.foreach_set('use_smooth', [True] * 257)
me_circle_001.materials.append(mat_fish_001)
me_circle_001.use_remesh_preserve_volume = False
me_circle_001.use_remesh_preserve_attributes = False
me_circle_001.use_mirror_vertex_groups = False
me_circle_001.update()
me_circle_004 = bpy.data.meshes.new('Circle.004')
me_circle_004.from_pydata([(0.01955, 2.124e-09, -0.04842), (0.02771, 7.317e-10, -0.008378), (0.01955, -2.439e-09, 0.05203), (0.006268, 0.1235, -0.01236), (0.006562, 0.1235, -0.002535), (0.006268, 0.1235, 0.02371), (0.0232, 0.04544, -0.005983), (0.01636, 0.04544, 0.04662), (0.01636, 0.04544, -0.03516), (0.01525, 0.08607, -0.004343), (0.01074, 0.08607, 0.03944), (0.01074, 0.08607, -0.02629), (0.02952, -0.02913, -0.008378), (0.02083, -0.02913, 0.05395), (0.02083, -0.1393, -0.0473), (0.02952, -0.1393, -0.008378), (0.02083, -0.1393, 0.05395), (0.01869, -0.1817, -0.04213), (0.02358, -0.1972, 0.007129), (0.02299, -0.1972, 0.01053), (0.01507, -0.2133, -0.03407), (0.02289, -0.2006, 0.007044), (0.0223, -0.2006, 0.01044), (0.01109, -0.2351, -0.02678), (0.01575, -0.2351, -0.01155), (0.004923, -0.2351, 0.002414), (0.005383, -0.2485, -0.0253), (0.006051, -0.2485, -0.02312), (0.0009284, -0.2485, -0.02112), (0.0033, 0.1608, -0.01777), (0.002464, 0.1608, -0.002783), (0.0033, 0.1608, 0.03131), (0.003401, 0.2048, -0.05467), (0.002507, 0.2048, -0.002911), (0.003401, 0.2048, 0.05198), (0.003442, 0.2216, -0.06604), (0.003442, 0.2276, 0.06178), (0.004594, 0.1435, -0.0139), (0.004594, 0.1435, 0.0261), (0.004306, 0.1435, -0.002196), (0.02952, -0.102, -0.008378), (0.02083, -0.102, 0.05395), (0.007017, -2.999e-09, 0.06484), (0.00225, 0.1235, 0.0285), (0.005873, 0.05235, 0.0607), (0.003854, 0.08607, 0.04652), (0.007477, -0.02913, 0.06759), (0.007477, -0.1393, 0.06759), (0.006709, -0.1817, 0.05133), (0.00381, -0.2133, 0.02562), (0.001767, -0.2351, 0.005053), (0.001185, 0.1608, 0.03782), (0.001221, 0.2048, 0.06319), (0.001235, 0.2326, 0.07721), (0.001649, 0.1435, 0.03141), (0.001705, 0.09786, 0.1256), (0.002037, 0.02448, 0.131), (0.002171, -0.03645, 0.1276), (0.002171, -0.1096, 0.1072), (0.007477, -0.102, 0.06759), (0.002171, -0.08481, 0.1184), (0.01105, -0.03422, -0.06002), (0.0126, -0.09687, -0.06127), (0.02083, -0.02913, -0.05003), (0.02083, -0.102, -0.0502), (0.009773, -0.03422, -0.06133), (0.01091, -0.09688, -0.063), (0.04678, -0.01792, -0.09785), (0.04678, -0.0911, -0.098), (0.04847, -0.01791, -0.09613), (0.04847, -0.09109, -0.09627), (0.09581, -0.03731, -0.1457), (0.09581, -0.05643, -0.1459), (0.0975, -0.03731, -0.144), (0.0975, -0.05643, -0.1441), (0.07025, -0.07868, -0.1209), (0.07025, -0.02302, -0.1208), (0.07194, -0.07867, -0.1192), (0.07194, -0.02302, -0.119), (0.0313, -0.09912, -0.07952), (0.02961, -0.09913, -0.08124), (0.02961, -0.02046, -0.0811), (0.0313, -0.02045, -0.07938), (0.01732, 0.0002865, -0.06068), (0.01219, 0.0001585, -0.06593), (0.006251, 0.04565, -0.05207), (0.01053, 0.04575, -0.04765), (0.001006, 0.08632, -0.03779), (0.005091, 0.08525, -0.03486), (0.03179, 0.03112, -0.06666), (0.02785, 0.03102, -0.07071), (0.02328, 0.06601, -0.06269), (0.02657, 0.06609, -0.05929), (0.01925, 0.09729, -0.0556), (0.02139, 0.09735, -0.05334), (0.04219, 0.0617, -0.07716), (0.03937, 0.06163, -0.08005), (0.0361, 0.08664, -0.07432), (0.03846, 0.0867, -0.07189), (0.03322, 0.109, -0.06925), (0.03475, 0.109, -0.06764), (0.00176, 0.2393, 0.0632), (0.0006319, 0.2413, 0.07473), (0.001721, 0.2282, -0.06604), (0.01869, -0.1817, 0.03907), (0.0265, -0.1817, -0.008413), (0.01061, -0.2133, 0.01572), (0.02138, -0.2133, -0.009173), (0.02245, -0.2013, 0.008725), (0.02336, -0.1989, 0.006383), (0.02343, -0.1965, 0.008845), (0.02252, -0.1989, 0.01119), (0.023, -0.1889, 0.008689), (0.02361, -0.1918, 0.001775), (0.01904, -0.2081, 0.008203), (0.02081, -0.2054, 0.001431), (0.01933, -0.1984, 0.01812), (0.01843, -0.2052, 0.01512), (0.0227, -0.1986, -0.001231), (0.02123, -0.1916, 0.01546), (0.02339, -0.1912, 0.008782), (0.02386, -0.1934, 0.003414), (0.02032, -0.2061, 0.008405), (0.02169, -0.204, 0.003147), (0.02055, -0.1986, 0.01611), (0.01984, -0.2039, 0.01377), (0.02316, -0.1987, 0.001079), (0.02202, -0.1933, 0.01404), (-0.01955, 2.124e-09, -0.04842), (-0.02771, 7.317e-10, -0.008378), (-0.01955, -2.439e-09, 0.05203), (-0.006268, 0.1235, -0.01236), (-0.006562, 0.1235, -0.002535), (-0.006268, 0.1235, 0.02371), (-0.0232, 0.04544, -0.005983), (-0.01636, 0.04544, 0.04662), (-0.01636, 0.04544, -0.03516), (-0.01525, 0.08607, -0.004343), (-0.01074, 0.08607, 0.03944), (-0.01074, 0.08607, -0.02629), (-0.02952, -0.02913, -0.008378), (-0.02083, -0.02913, 0.05395), (-0.02083, -0.1393, -0.0473), (-0.02952, -0.1393, -0.008378), (-0.02083, -0.1393, 0.05395), (-0.01869, -0.1817, -0.04213), (-0.02358, -0.1972, 0.007129), (-0.02299, -0.1972, 0.01053), (-0.01507, -0.2133, -0.03407), (-0.02289, -0.2006, 0.007044), (-0.0223, -0.2006, 0.01044), (-0.01109, -0.2351, -0.02678), (-0.01575, -0.2351, -0.01155), (-0.004923, -0.2351, 0.002414), (-0.005383, -0.2485, -0.0253), (-0.006051, -0.2485, -0.02312), (-0.0009284, -0.2485, -0.02112), (-0.0033, 0.1608, -0.01777), (-0.002464, 0.1608, -0.002783), (-0.0033, 0.1608, 0.03131), (-0.003401, 0.2048, -0.05467), (-0.002507, 0.2048, -0.002911), (-0.003401, 0.2048, 0.05198), (-0.003442, 0.2216, -0.06604), (-0.003442, 0.2276, 0.06178), (-0.004594, 0.1435, -0.0139), (-0.004594, 0.1435, 0.0261), (-0.004306, 0.1435, -0.002196), (-0.02952, -0.102, -0.008378), (0.0, 2.998e-09, -0.0684), (0.0, 0.1235, 0.03118), (0.0, 0.1235, -0.01983), (0.0, 0.04544, -0.05191), (0.0, 0.06051, 0.06671), (0.0, 0.08607, 0.05049), (0.0, 0.08607, -0.03734), (-0.02083, -0.102, 0.05395), (0.0, -0.1393, 0.07523), (0.0, -0.1393, -0.06858), (0.0, -0.1817, 0.05819), (0.0, -0.1817, -0.06124), (0.0, -0.2133, 0.03116), (0.0, -0.2133, -0.04951), (0.0, -0.2351, 0.00653), (0.0, -0.2351, -0.03819), (0.0, -0.2485, -0.02053), (0.0, 0.1608, 0.04147), (0.0, 0.1608, -0.02793), (0.0, 0.2048, 0.06947), (0.0, 0.2048, -0.07216), (0.0, 0.2354, 0.08585), (0.0, 0.2224, -0.0865), (0.0, 0.2276, -0.002999), (0.0, 0.2499, 0.07631), (0.0, 0.2476, 0.04747), (0.0, 0.2515, 0.06468), (0.0, 0.2329, -0.0781), (0.0, 0.2349, -0.06604), (0.0, 0.2349, -0.03127), (0.0, 0.1435, -0.02218), (0.0, 0.1435, 0.03438), (0.0, -0.2485, -0.02818), (0.0, -0.2485, -0.0253), (0.0, -0.2485, -0.02312), (0.0, -0.2485, -0.02112), (-0.007017, -2.999e-09, 0.06484), (-0.00225, 0.1235, 0.0285), (-0.005873, 0.05235, 0.0607), (-0.003854, 0.08607, 0.04652), (-0.007477, -0.02913, 0.06759), (-0.007477, -0.1393, 0.06759), (-0.006709, -0.1817, 0.05133), (-0.00381, -0.2133, 0.02562), (-0.001767, -0.2351, 0.005053), (0.0, -0.2485, -0.02074), (-0.001185, 0.1608, 0.03782), (-0.001221, 0.2048, 0.06319), (-0.001235, 0.2326, 0.07721), (0.0, 0.2505, 0.07214), (-0.001649, 0.1435, 0.03141), (0.0, -0.2485, -0.02074), (0.0, 0.02448, 0.1341), (0.0, 0.106, 0.1276), (-0.001705, 0.09786, 0.1256), (0.0, -0.03645, 0.1312), (0.0, -0.1096, 0.1108), (-0.002037, 0.02448, 0.131), (-0.002171, -0.03645, 0.1276), (-0.002171, -0.1096, 0.1072), (-0.007477, -0.102, 0.06759), (0.0, -0.08481, 0.122), (-0.002171, -0.08481, 0.1184), (-0.01105, -0.03422, -0.06002), (0.0, -0.02913, -0.07131), (-0.0126, -0.09687, -0.06127), (0.0, -0.102, -0.07148), (-0.02083, -0.02913, -0.05003), (-0.02083, -0.102, -0.0502), (-0.009773, -0.03422, -0.06133), (-0.01091, -0.09688, -0.063), (-0.04678, -0.01792, -0.09785), (-0.04678, -0.0911, -0.098), (-0.04847, -0.01791, -0.09613), (-0.04847, -0.09109, -0.09627), (-0.09581, -0.03731, -0.1457), (-0.09581, -0.05643, -0.1459), (-0.0975, -0.03731, -0.144), (-0.0975, -0.05643, -0.1441), (-0.07025, -0.07868, -0.1209), (-0.07025, -0.02302, -0.1208), (-0.07194, -0.07867, -0.1192), (-0.07194, -0.02302, -0.119), (-0.0313, -0.09912, -0.07952), (-0.02961, -0.09913, -0.08124), (-0.02961, -0.02046, -0.0811), (-0.0313, -0.02045, -0.07938), (-0.01732, 0.0002865, -0.06068), (-0.01219, 0.0001585, -0.06593), (-0.006251, 0.04565, -0.05207), (-0.01053, 0.04575, -0.04765), (-0.001006, 0.08632, -0.03779), (-0.005091, 0.08525, -0.03486), (-0.03179, 0.03112, -0.06666), (-0.02785, 0.03102, -0.07071), (-0.02328, 0.06601, -0.06269), (-0.02657, 0.06609, -0.05929), (-0.01925, 0.09729, -0.0556), (-0.02139, 0.09735, -0.05334), (-0.04219, 0.0617, -0.07716), (-0.03937, 0.06163, -0.08005), (-0.0361, 0.08664, -0.07432), (-0.03846, 0.0867, -0.07189), (-0.03322, 0.109, -0.06925), (-0.03475, 0.109, -0.06764), (0.0, 0.245, 0.08485), (-0.00176, 0.2393, 0.0632), (0.0, 0.2394, 0.02165), (-0.0006319, 0.2413, 0.07473), (0.0, 0.2326, -0.0137), (-0.001721, 0.2282, -0.06604), (0.0, 0.2276, -0.08642), (-0.01869, -0.1817, 0.03907), (-0.0265, -0.1817, -0.008413), (-0.01061, -0.2133, 0.01572), (-0.02138, -0.2133, -0.009173), (-0.02245, -0.2013, 0.008725), (-0.02336, -0.1989, 0.006383), (-0.02343, -0.1965, 0.008845), (-0.02252, -0.1989, 0.01119), (-0.023, -0.1889, 0.008689), (-0.02361, -0.1918, 0.001775), (-0.01904, -0.2081, 0.008203), (-0.02081, -0.2054, 0.001431), (-0.01933, -0.1984, 0.01812), (-0.01843, -0.2052, 0.01512), (-0.0227, -0.1986, -0.001231), (-0.02123, -0.1916, 0.01546), (-0.02339, -0.1912, 0.008782), (-0.02386, -0.1934, 0.003414), (-0.02032, -0.2061, 0.008405), (-0.02169, -0.204, 0.003147), (-0.02055, -0.1986, 0.01611), (-0.01984, -0.2039, 0.01377), (-0.02316, -0.1987, 0.001079), (-0.02202, -0.1933, 0.01404)], [], [(10, 9, 4, 5), (11, 175, 171, 3), (45, 10, 5, 43), (9, 11, 3, 4), (1, 0, 8, 6), (42, 2, 7, 44), (175, 87, 85, 172), (2, 1, 6, 7), (6, 8, 11, 9), (44, 7, 10, 45), (172, 85, 84, 169), (7, 6, 9, 10), (1, 2, 13, 12), (169, 0, 63, 233), (0, 1, 12, 63), (59, 60, 58, 47), (64, 40, 15, 14), (40, 41, 16, 15), (235, 64, 14, 178), (15, 16, 104, 105), (178, 14, 17, 180), (47, 177, 179, 48), (14, 15, 105, 17), (18, 110, 19, 111, 22, 108, 21, 109), (180, 17, 20, 182), (48, 179, 181, 49), (17, 105, 107, 20), (49, 181, 183, 50), (20, 107, 24, 23), (107, 106, 25, 24), (182, 20, 23, 184), (50, 214, 28, 25), (24, 27, 26, 23), (25, 28, 27, 24), (23, 26, 201, 184), (199, 187, 29, 37), (54, 51, 186, 200), (37, 29, 30, 39), (39, 30, 31, 38), (51, 52, 188, 186), (29, 32, 33, 30), (30, 33, 34, 31), (187, 189, 32, 29), (52, 53, 190, 188), (32, 35, 192, 33), (33, 192, 36, 34), (189, 191, 35, 32), (102, 218, 193, 274), (276, 194, 195, 101), (103, 197, 198, 278), (280, 196, 197, 103), (4, 39, 38, 5), (3, 37, 39, 4), (43, 54, 200, 170), (171, 199, 37, 3), (214, 220, 204, 28), (27, 203, 202, 26), (28, 204, 203, 27), (26, 202, 201), (44, 55, 56, 42), (5, 38, 54, 43), (101, 195, 218, 102), (34, 36, 53, 52), (31, 34, 52, 51), (38, 31, 51, 54), (183, 185, 214, 50), (106, 49, 50, 25), (104, 48, 49, 106), (16, 47, 48, 104), (41, 59, 47, 16), (2, 42, 46, 13), (173, 44, 45, 174), (173, 222, 55, 44), (174, 45, 43, 170), (56, 221, 224, 57), (60, 230, 225, 58), (221, 56, 55, 222), (42, 56, 57, 46), (47, 58, 225, 177), (57, 224, 230, 60), (13, 46, 59, 41), (12, 13, 41, 40), (63, 12, 40, 64), (46, 57, 60, 59), (80, 68, 70, 79), (65, 233, 63, 61), (61, 63, 64, 62), (62, 64, 235, 66), (66, 235, 233, 65), (76, 71, 72, 75), (82, 69, 67, 81), (79, 70, 69, 82), (81, 67, 68, 80), (73, 74, 72, 71), (75, 72, 74, 77), (78, 73, 71, 76), (77, 74, 73, 78), (70, 77, 78, 69), (69, 78, 76, 67), (68, 75, 77, 70), (67, 76, 75, 68), (65, 81, 80, 66), (62, 79, 82, 61), (61, 82, 81, 65), (66, 80, 79, 62), (86, 92, 94, 88), (88, 94, 93, 87), (169, 84, 83, 0), (0, 83, 86, 8), (11, 88, 87, 175), (8, 86, 88, 11), (91, 97, 96, 90), (93, 99, 97, 91), (83, 89, 92, 86), (84, 90, 89, 83), (87, 93, 91, 85), (85, 91, 90, 84), (95, 96, 97, 98), (98, 97, 99, 100), (94, 100, 99, 93), (92, 98, 100, 94), (89, 95, 98, 92), (90, 96, 95, 89), (36, 101, 102, 53), (192, 276, 101, 36), (53, 102, 274, 190), (191, 280, 103, 35), (35, 103, 278, 192), (119, 112, 104), (115, 114, 107), (117, 116, 106), (113, 118, 105), (107, 114, 106), (106, 114, 117), (105, 118, 107), (107, 118, 115), (104, 112, 105), (105, 112, 113), (106, 116, 104), (104, 116, 119), (120, 121, 113, 112), (123, 122, 114, 115), (125, 124, 116, 117), (121, 126, 118, 113), (122, 125, 117, 114), (126, 123, 115, 118), (127, 120, 112, 119), (124, 127, 119, 116), (110, 18, 121, 120), (21, 108, 122, 123), (22, 111, 124, 125), (18, 109, 126, 121), (108, 22, 125, 122), (109, 21, 123, 126), (19, 110, 120, 127), (111, 19, 127, 124), (138, 133, 132, 137), (139, 131, 171, 175), (208, 206, 133, 138), (137, 132, 131, 139), (129, 134, 136, 128), (205, 207, 135, 130), (175, 172, 258, 260), (130, 135, 134, 129), (134, 137, 139, 136), (207, 208, 138, 135), (172, 169, 257, 258), (135, 138, 137, 134), (129, 140, 141, 130), (169, 233, 236, 128), (128, 236, 140, 129), (229, 210, 228, 231), (237, 142, 143, 168), (168, 143, 144, 176), (235, 178, 142, 237), (143, 282, 281, 144), (178, 180, 145, 142), (210, 211, 179, 177), (142, 145, 282, 143), (146, 286, 149, 285, 150, 288, 147, 287), (180, 182, 148, 145), (211, 212, 181, 179), (145, 148, 284, 282), (212, 213, 183, 181), (148, 151, 152, 284), (284, 152, 153, 283), (182, 184, 151, 148), (213, 153, 156, 214), (152, 151, 154, 155), (153, 152, 155, 156), (151, 184, 201, 154), (199, 165, 157, 187), (219, 200, 186, 215), (165, 167, 158, 157), (167, 166, 159, 158), (215, 186, 188, 216), (157, 158, 161, 160), (158, 159, 162, 161), (187, 157, 160, 189), (216, 188, 190, 217), (160, 161, 192, 163), (161, 162, 164, 192), (189, 160, 163, 191), (277, 274, 193, 218), (276, 275, 195, 194), (279, 278, 198, 197), (280, 279, 197, 196), (132, 133, 166, 167), (131, 132, 167, 165), (206, 170, 200, 219), (171, 131, 165, 199), (214, 156, 204, 220), (155, 154, 202, 203), (156, 155, 203, 204), (154, 201, 202), (207, 205, 226, 223), (185, 214, 220), (133, 206, 219, 166), (275, 277, 218, 195), (162, 216, 217, 164), (159, 215, 216, 162), (166, 219, 215, 159), (183, 213, 214, 185), (283, 153, 213, 212), (281, 283, 212, 211), (144, 281, 211, 210), (176, 144, 210, 229), (130, 141, 209, 205), (173, 174, 208, 207), (173, 207, 223, 222), (174, 170, 206, 208), (226, 227, 224, 221), (231, 228, 225, 230), (221, 222, 223, 226), (205, 209, 227, 226), (210, 177, 225, 228), (227, 231, 230, 224), (141, 176, 229, 209), (140, 168, 176, 141), (236, 237, 168, 140), (209, 229, 231, 227), (253, 252, 243, 241), (238, 232, 236, 233), (232, 234, 237, 236), (234, 239, 235, 237), (239, 238, 233, 235), (249, 248, 245, 244), (255, 254, 240, 242), (252, 255, 242, 243), (254, 253, 241, 240), (246, 244, 245, 247), (248, 250, 247, 245), (251, 249, 244, 246), (250, 251, 246, 247), (243, 242, 251, 250), (242, 240, 249, 251), (241, 243, 250, 248), (240, 241, 248, 249), (238, 239, 253, 254), (234, 232, 255, 252), (232, 238, 254, 255), (239, 234, 252, 253), (259, 261, 267, 265), (261, 260, 266, 267), (169, 128, 256, 257), (128, 136, 259, 256), (139, 175, 260, 261), (136, 139, 261, 259), (264, 263, 269, 270), (266, 264, 270, 272), (256, 259, 265, 262), (257, 256, 262, 263), (260, 258, 264, 266), (258, 257, 263, 264), (268, 271, 270, 269), (271, 273, 272, 270), (267, 266, 272, 273), (265, 267, 273, 271), (262, 265, 271, 268), (263, 262, 268, 269), (164, 217, 277, 275), (192, 164, 275, 276), (217, 190, 274, 277), (191, 163, 279, 280), (163, 192, 278, 279), (296, 281, 289), (292, 284, 291), (294, 283, 293), (290, 282, 295), (284, 283, 291), (283, 294, 291), (282, 284, 295), (284, 292, 295), (281, 282, 289), (282, 290, 289), (283, 281, 293), (281, 296, 293), (297, 289, 290, 298), (300, 292, 291, 299), (302, 294, 293, 301), (298, 290, 295, 303), (299, 291, 294, 302), (303, 295, 292, 300), (304, 296, 289, 297), (301, 293, 296, 304), (287, 297, 298, 146), (149, 300, 299, 285), (150, 302, 301, 288), (146, 298, 303, 286), (285, 299, 302, 150), (286, 303, 300, 149), (147, 304, 297, 287), (288, 301, 304, 147)])
me_circle_004.polygons.foreach_set('use_smooth', [True] * 313)
me_circle_004.polygons.foreach_set('material_index', [1, 1, 1, 1, 1, 1, 1, 1, 1, 1, 1, 1, 1, 1, 1, 3, 1, 1, 1, 1, 1, 1, 1, 0, 1, 1, 1, 1, 1, 1, 1, 1, 1, 1, 1, 4, 4, 4, 4, 4, 4, 4, 4, 4, 4, 4, 4, 4, 4, 4, 4, 4, 4, 4, 4, 1, 2, 2, 2, 3, 4, 4, 4, 4, 4, 1, 1, 1, 1, 1, 1, 1, 3, 1, 3, 3, 3, 3, 3, 3, 1, 1, 1, 3, 3, 1, 1, 1, 1, 3, 3, 3, 3, 3, 3, 3, 3, 3, 3, 3, 3, 3, 3, 3, 3, 3, 3, 1, 1, 1, 1, 3, 3, 3, 3, 3, 3, 3, 3, 3, 3, 3, 3, 4, 4, 4, 4, 4, 1, 1, 1, 1, 1, 1, 1, 1, 1, 1, 1, 1, 0, 0, 0, 0, 0, 0, 0, 0, 0, 0, 0, 0, 0, 0, 0, 0, 1, 1, 1, 1, 1, 1, 1, 1, 1, 1, 1, 1, 1, 1, 1, 3, 1, 1, 1, 1, 1, 1, 1, 0, 1, 1, 1, 1, 1, 1, 1, 1, 1, 1, 1, 4, 4, 4, 4, 4, 4, 4, 4, 4, 4, 4, 4, 4, 4, 4, 4, 4, 4, 4, 4, 1, 2, 2, 2, 3, 1, 4, 4, 4, 4, 4, 1, 1, 1, 1, 1, 1, 1, 3, 1, 3, 3, 3, 3, 3, 3, 1, 1, 1, 3, 3, 1, 1, 1, 1, 3, 3, 3, 3, 3, 3, 3, 3, 3, 3, 3, 3, 3, 3, 3, 3, 3, 3, 1, 1, 1, 1, 3, 3, 3, 3, 3, 3, 3, 3, 3, 3, 3, 3, 4, 4, 4, 4, 4, 1, 1, 1, 1, 1, 1, 1, 1, 1, 1, 1, 1, 0, 0, 0, 0, 0, 0, 0, 0, 0, 0, 0, 0, 0, 0, 0, 0])
me_circle_004.materials.append(mat_eyes)
me_circle_004.materials.append(mat_fish)
me_circle_004.materials.append(mat_mouth)
me_circle_004.materials.append(mat_fins)
me_circle_004.materials.append(mat_tail)
me_circle_004.use_remesh_preserve_volume = False
me_circle_004.use_remesh_preserve_attributes = False
me_circle_004.use_mirror_vertex_groups = False
me_circle_004.update()
arm_armature = bpy.data.armatures.new('Armature')  # bones are not reproduced
arm_armature_001 = bpy.data.armatures.new('Armature.001')  # bones are not reproduced

# ---- objects
ob_armature = bpy.data.objects.new('Armature', arm_armature)
ob_circle_001 = bpy.data.objects.new('Circle.001', me_circle_003)
ob_circle_002 = bpy.data.objects.new('Circle.002', me_circle_002)
ob_fish = bpy.data.objects.new('Fish', me_circle_001)
ob_armature_001 = bpy.data.objects.new('Armature.001', arm_armature_001)
ob_circle_000 = bpy.data.objects.new('Circle.000', me_circle_004)

# ---- transforms, parenting, visibility, modifiers, constraints
ob_armature.location = (0.0, 0.0, 0.0)
ob_armature.show_in_front = True
ob_armature.lineart.crease_threshold = 0.0
ob_circle_001.parent = ob_armature
ob_circle_001.location = (0.0, 0.0, 0.0)
ob_circle_001.lineart.crease_threshold = 0.0
_vg = ob_circle_001.vertex_groups.new(name='Bone')
for _i, _w in zip([14, 15, 16, 17, 18, 19, 20, 21, 22, 23, 24, 25, 26, 27, 28, 41, 47, 48, 49, 50, 59, 62, 64, 66, 68, 70, 79, 80, 104, 105, 106, 107, 108, 109, 110, 111, 112, 113, 114, 115, 116, 117, 118, 119, 120, 121, 122, 123, 124, 125, 126, 127, 142, 143, 144, 145, 146, 147, 148, 149, 150, 151, 152, 153, 154, 155, 156, 176, 177, 178, 179, 180, 181, 182, 183, 184, 185, 201, 202, 203, 204, 210, 211, 212, 213, 214, 220, 229, 234, 235, 237, 239, 241, 243, 252, 253, 281, 282, 283, 284, 285, 286, 287, 288, 289, 290, 291, 292, 293, 294, 295, 296, 297, 298, 299, 300, 301, 302, 303, 304], [0.1874, 0.1115, 0.1539, 0.8038, 0.9396, 0.9332, 0.9504, 0.9507, 0.9454, 0.9857, 0.994, 0.9979, 0.9914, 0.9922, 0.9936, 0.0227, 0.1235, 0.4928, 0.947, 0.9981, 0.01447, 0.01911, 0.03475, 0.01957, 0.0007368, 0.000799, 0.007848, 0.007766, 0.7136, 0.8832, 0.9796, 0.9818, 0.9506, 0.9464, 0.934, 0.9381, 0.8957, 0.9251, 0.9708, 0.9683, 0.9143, 0.9507, 0.9505, 0.8916, 0.9098, 0.9304, 0.9649, 0.9639, 0.9233, 0.9494, 0.9503, 0.9067, 0.1874, 0.1115, 0.1539, 0.8038, 0.9396, 0.9332, 0.9504, 0.9507, 0.9454, 0.9857, 0.994, 0.9979, 0.9914, 0.9922, 0.9936, 0.0227, 0.1099, 0.1938, 0.4373, 0.7633, 0.9209, 0.9281, 0.9975, 0.9763, 0.9938, 0.9903, 0.9917, 0.9927, 0.9936, 0.1235, 0.4928, 0.947, 0.9981, 0.9938, 1.0, 0.01447, 0.01911, 0.04186, 0.03475, 0.01957, 0.0007368, 0.000799, 0.007848, 0.007766, 0.7136, 0.8832, 0.9796, 0.9818, 0.9506, 0.9464, 0.934, 0.9381, 0.8957, 0.9251, 0.9708, 0.9683, 0.9143, 0.9507, 0.9505, 0.8916, 0.9098, 0.9304, 0.9649, 0.9639, 0.9233, 0.9494, 0.9503, 0.9067]): _vg.add([_i], _w, 'REPLACE')
_vg = ob_circle_001.vertex_groups.new(name='Bone.004')
for _i, _w in zip([14, 15, 16, 17, 18, 19, 20, 21, 22, 40, 41, 47, 48, 49, 59, 61, 62, 64, 65, 66, 67, 68, 69, 70, 71, 72, 73, 74, 75, 76, 77, 78, 79, 80, 81, 82, 104, 105, 108, 109, 110, 111, 112, 113, 115, 116, 117, 118, 119, 120, 121, 122, 123, 124, 125, 126, 127, 142, 143, 144, 145, 146, 147, 148, 149, 150, 168, 176, 177, 178, 179, 180, 181, 182, 210, 211, 212, 229, 232, 233, 234, 235, 237, 238, 239, 240, 241, 242, 243, 244, 245, 246, 247, 248, 249, 250, 251, 252, 253, 254, 255, 281, 282, 285, 286, 287, 288, 289, 290, 292, 293, 294, 295, 296, 297, 298, 299, 300, 301, 302, 303, 304], [0.5717, 0.7468, 0.5353, 0.1401, 0.04558, 0.05257, 0.02117, 0.02783, 0.03585, 0.08757, 0.1333, 0.4718, 0.4188, 0.03465, 0.1206, 0.02451, 0.1048, 0.1332, 0.02444, 0.1043, 0.05517, 0.07669, 0.05507, 0.07679, 0.064, 0.06527, 0.06399, 0.06529, 0.06921, 0.06103, 0.06924, 0.06099, 0.0874, 0.08721, 0.04738, 0.04712, 0.2207, 0.09538, 0.02782, 0.03483, 0.05206, 0.04726, 0.08243, 0.05993, 0.0002608, 0.06675, 0.02725, 0.02938, 0.08471, 0.07124, 0.05545, 0.005314, 0.007311, 0.0599, 0.02936, 0.02929, 0.07307, 0.5717, 0.7468, 0.5353, 0.1401, 0.04558, 0.05257, 0.02117, 0.02783, 0.03584, 0.08757, 0.1333, 0.4236, 0.5292, 0.461, 0.1622, 0.06406, 0.05021, 0.4718, 0.4188, 0.03465, 0.1206, 0.02451, 0.01109, 0.1048, 0.1329, 0.1332, 0.02444, 0.1043, 0.05517, 0.07669, 0.05507, 0.07679, 0.064, 0.06527, 0.06399, 0.06529, 0.06921, 0.06103, 0.06924, 0.06099, 0.0874, 0.08721, 0.04738, 0.04712, 0.2207, 0.09538, 0.02781, 0.03484, 0.05206, 0.04725, 0.08243, 0.05993, 0.0002602, 0.06675, 0.02725, 0.02939, 0.08471, 0.07124, 0.05545, 0.005311, 0.00731, 0.05989, 0.02935, 0.02929, 0.07307]): _vg.add([_i], _w, 'REPLACE')
_vg = ob_circle_001.vertex_groups.new(name='Bone.002')
for _i, _w in zip([0, 12, 13, 14, 15, 16, 17, 40, 41, 46, 47, 48, 59, 61, 62, 63, 64, 65, 66, 67, 68, 69, 70, 71, 72, 73, 74, 75, 76, 77, 78, 79, 80, 81, 82, 83, 84, 89, 90, 104, 128, 140, 141, 142, 143, 144, 145, 168, 169, 176, 177, 178, 179, 180, 209, 210, 211, 229, 232, 233, 234, 235, 236, 237, 238, 239, 240, 241, 242, 243, 244, 245, 246, 247, 248, 249, 250, 251, 252, 253, 254, 255, 256, 257, 262, 263, 281], [0.05954, 0.05848, 0.06553, 0.1912, 0.1216, 0.1642, 0.03872, 0.8188, 0.5145, 0.03931, 0.1628, 0.03584, 0.265, 0.292, 0.5961, 0.1771, 0.6549, 0.2847, 0.5934, 0.37, 0.4679, 0.3696, 0.4683, 0.4102, 0.416, 0.4101, 0.416, 0.4338, 0.3967, 0.434, 0.3965, 0.5166, 0.5156, 0.3404, 0.3402, 0.05504, 0.05924, 0.01184, 0.01186, 0.01957, 0.05954, 0.05848, 0.06553, 0.1912, 0.1216, 0.1642, 0.03872, 0.8188, 0.07618, 0.5145, 0.1663, 0.2104, 0.04552, 0.05759, 0.03931, 0.1628, 0.03584, 0.265, 0.292, 0.2408, 0.5961, 0.5964, 0.1771, 0.6549, 0.2847, 0.5934, 0.37, 0.4679, 0.3696, 0.4683, 0.4102, 0.416, 0.4101, 0.416, 0.4338, 0.3967, 0.434, 0.3965, 0.5166, 0.5156, 0.3404, 0.3402, 0.05504, 0.05924, 0.01184, 0.01186, 0.01957]): _vg.add([_i], _w, 'REPLACE')
_vg = ob_circle_001.vertex_groups.new(name='Bone.006')
for _i, _w in zip([0, 1, 2, 6, 7, 8, 10, 11, 12, 13, 14, 40, 41, 42, 44, 45, 46, 56, 57, 59, 61, 62, 63, 64, 65, 66, 67, 68, 69, 70, 71, 72, 73, 74, 75, 76, 77, 78, 79, 80, 81, 82, 83, 84, 85, 86, 87, 88, 89, 90, 91, 92, 93, 94, 95, 96, 97, 98, 99, 100, 128, 129, 130, 134, 135, 136, 138, 139, 140, 141, 142, 168, 169, 172, 173, 174, 175, 176, 178, 205, 207, 208, 209, 221, 224, 226, 227, 229, 232, 233, 234, 235, 236, 237, 238, 239, 240, 241, 242, 243, 244, 245, 246, 247, 248, 249, 250, 251, 252, 253, 254, 255, 256, 257, 258, 259, 260, 261, 262, 263, 264, 265, 266, 267, 268, 269, 270, 271, 272, 273], [0.5951, 0.8547, 0.539, 0.06751, 0.1142, 0.1333, 0.000923, 0.0093, 0.8902, 0.5746, 0.03332, 0.05917, 0.07257, 0.2648, 0.08042, 0.005024, 0.2877, 0.02822, 0.04418, 0.05432, 0.0, 0.0, 0.3112, 0.1461, 0.0, 0.0, 0.0, 0.0, 0.0, 0.0, 0.02845, 0.02913, 0.04078, 0.03102, 0.0, 0.0, 0.0, 0.0, 0.0, 0.0, 0.0, 0.0, 0.4431, 0.3995, 0.1336, 0.1665, 0.05468, 0.05287, 0.248, 0.2412, 0.1308, 0.126, 0.09047, 0.0892, 0.1601, 0.158, 0.1081, 0.1055, 0.09297, 0.09241, 0.5951, 0.8547, 0.539, 0.06751, 0.1142, 0.1333, 0.000923, 0.0093, 0.8902, 0.5746, 0.03332, 0.05917, 0.4019, 0.1317, 0.06937, 0.008239, 0.05319, 0.07257, 0.05708, 0.2648, 0.08042, 0.005024, 0.2877, 0.02725, 0.0418, 0.02822, 0.04418, 0.05432, 0.136, 0.5901, 0.0, 0.1962, 0.693, 0.1461, 0.0, 0.0, 0.0, 0.0, 0.0, 0.0, 0.0, 0.0, 0.0, 0.0, 0.0, 0.0, 0.0, 0.05632, 0.0, 0.0, 0.0, 0.0, 0.4431, 0.3995, 0.1336, 0.1665, 0.05468, 0.05287, 0.248, 0.2412, 0.1308, 0.126, 0.09047, 0.0892, 0.1601, 0.158, 0.1081, 0.1055, 0.09297, 0.09241]): _vg.add([_i], _w, 'REPLACE')
_vg = ob_circle_001.vertex_groups.new(name='Bone.001')
for _i, _w in zip([0, 1, 2, 6, 7, 8, 9, 10, 11, 13, 42, 44, 45, 46, 55, 56, 61, 62, 63, 65, 66, 67, 68, 69, 70, 71, 72, 73, 74, 75, 76, 77, 78, 79, 80, 81, 82, 83, 84, 85, 86, 87, 88, 89, 90, 91, 92, 93, 94, 95, 96, 97, 98, 99, 100, 128, 129, 130, 134, 135, 136, 137, 138, 139, 141, 169, 172, 173, 174, 175, 205, 207, 208, 209, 221, 222, 223, 226, 232, 233, 234, 236, 238, 239, 240, 241, 242, 243, 244, 245, 246, 247, 248, 249, 250, 251, 252, 253, 254, 255, 256, 257, 258, 259, 260, 261, 262, 263, 264, 265, 266, 267, 268, 269, 270, 271, 272, 273], [0.2632, 0.09745, 0.1027, 0.84, 0.4861, 0.711, 0.04821, 0.1029, 0.2383, 0.01465, 0.07609, 0.2197, 0.1016, 0.009733, 0.02691, 0.01265, 0.06476, 5.301e-05, 0.07491, 0.06604, 0.000689, 0.05467, 0.03369, 0.05473, 0.03357, 0.04881, 0.0473, 0.04883, 0.04728, 0.04261, 0.05118, 0.04257, 0.0512, 0.02091, 0.02116, 0.05857, 0.05858, 0.3836, 0.4297, 0.6761, 0.6325, 0.4738, 0.4433, 0.5288, 0.5391, 0.5817, 0.5996, 0.5341, 0.5322, 0.5614, 0.5632, 0.5734, 0.5775, 0.5472, 0.5466, 0.2632, 0.09745, 0.1027, 0.84, 0.4861, 0.711, 0.04821, 0.1029, 0.2383, 0.01465, 0.4233, 0.6817, 0.1888, 0.1048, 0.4592, 0.07609, 0.2197, 0.1016, 0.009733, 0.01236, 0.01825, 0.02691, 0.01265, 0.06476, 0.09884, 5.301e-05, 0.07491, 0.06604, 0.000689, 0.05467, 0.03369, 0.05473, 0.03357, 0.04881, 0.0473, 0.04883, 0.04728, 0.04261, 0.05118, 0.04257, 0.0512, 0.02091, 0.02116, 0.05857, 0.05858, 0.3836, 0.4297, 0.6761, 0.6325, 0.4738, 0.4433, 0.5288, 0.5391, 0.5817, 0.5996, 0.5341, 0.5322, 0.5614, 0.5632, 0.5734, 0.5775, 0.5472, 0.5466]): _vg.add([_i], _w, 'REPLACE')
_vg = ob_circle_001.vertex_groups.new(name='Bone.005')
for _i, _w in zip([0, 2, 3, 5, 6, 7, 8, 9, 10, 11, 38, 43, 44, 45, 54, 55, 83, 84, 85, 86, 87, 88, 89, 90, 91, 92, 93, 94, 95, 96, 97, 98, 99, 100, 128, 130, 131, 133, 134, 135, 136, 137, 138, 139, 166, 169, 170, 171, 172, 173, 174, 175, 200, 206, 207, 208, 219, 222, 223, 256, 257, 258, 259, 260, 261, 262, 263, 264, 265, 266, 267, 268, 269, 270, 271, 272, 273], [0.06114, 0.0001911, 0.02166, 0.09371, 0.06973, 0.1093, 0.1239, 0.8981, 0.6381, 0.6503, 0.008214, 0.1069, 0.105, 0.6107, 0.01013, 0.006409, 0.09739, 0.09043, 0.1509, 0.1594, 0.4144, 0.4435, 0.1664, 0.1633, 0.2391, 0.2289, 0.3235, 0.3265, 0.2275, 0.228, 0.2703, 0.2694, 0.3092, 0.3103, 0.06114, 0.0001911, 0.02166, 0.09371, 0.06973, 0.1093, 0.1239, 0.8981, 0.6381, 0.6503, 0.008214, 0.07597, 0.1151, 0.04686, 0.1476, 0.1148, 0.6037, 0.429, 0.008266, 0.1069, 0.105, 0.6107, 0.01013, 0.002598, 0.006409, 0.09739, 0.09043, 0.1509, 0.1594, 0.4144, 0.4435, 0.1664, 0.1633, 0.2391, 0.2289, 0.3235, 0.3265, 0.2275, 0.228, 0.2703, 0.2694, 0.3092, 0.3103]): _vg.add([_i], _w, 'REPLACE')
_vg = ob_circle_001.vertex_groups.new(name='Bone.003')
for _i, _w in zip([3, 4, 5, 9, 10, 11, 29, 30, 31, 32, 34, 35, 36, 37, 38, 39, 43, 45, 51, 52, 53, 54, 87, 88, 91, 92, 93, 94, 95, 96, 97, 98, 99, 100, 101, 102, 103, 131, 132, 133, 137, 138, 139, 157, 158, 159, 160, 162, 163, 164, 165, 166, 167, 170, 171, 174, 175, 186, 187, 188, 189, 190, 191, 193, 194, 195, 196, 197, 198, 199, 200, 206, 208, 215, 216, 217, 218, 219, 260, 261, 264, 265, 266, 267, 268, 269, 270, 271, 272, 273, 274, 275, 276, 277, 279, 280], [0.9544, 0.9866, 0.8622, 0.03639, 0.1316, 0.07607, 0.9247, 0.9978, 0.8158, 0.1991, 0.1861, 0.1653, 0.1264, 0.9854, 0.9015, 0.9988, 0.8404, 0.1196, 0.7847, 0.1612, 0.1037, 0.8901, 0.04587, 0.05145, 0.003412, 0.001237, 0.02402, 0.02477, 0.0001143, 0.0002639, 0.01125, 0.01109, 0.02063, 0.02091, 0.1075, 0.09774, 0.1635, 0.9544, 0.9866, 0.8622, 0.03639, 0.1316, 0.07607, 0.9247, 0.9978, 0.8158, 0.1991, 0.1861, 0.1653, 0.1264, 0.9854, 0.9015, 0.9988, 0.8273, 0.9311, 0.1035, 0.04928, 0.7666, 0.8726, 0.1383, 0.1173, 0.0929, 0.1615, 0.09187, 0.06934, 0.0781, 0.1684, 0.1683, 0.06929, 0.9763, 0.8862, 0.8404, 0.1196, 0.7847, 0.1612, 0.1037, 0.08863, 0.8901, 0.04587, 0.05145, 0.003412, 0.001237, 0.02402, 0.02477, 0.0001143, 0.0002639, 0.01125, 0.01109, 0.02063, 0.02091, 0.09275, 0.1075, 0.05592, 0.09774, 0.1635, 0.1685]): _vg.add([_i], _w, 'REPLACE')
_vg = ob_circle_001.vertex_groups.new(name='Bone.007')
for _i, _w in zip([29, 31, 32, 33, 34, 35, 36, 38, 51, 52, 53, 54, 101, 102, 103, 157, 159, 160, 161, 162, 163, 164, 166, 186, 187, 188, 189, 190, 191, 192, 193, 194, 195, 196, 197, 198, 200, 215, 216, 217, 218, 219, 274, 275, 276, 277, 278, 279, 280], [0.07467, 0.1704, 0.8008, 0.9987, 0.8094, 0.8346, 0.8705, 0.05904, 0.2019, 0.8348, 0.8937, 0.06894, 0.8899, 0.8998, 0.8364, 0.07467, 0.1704, 0.8008, 0.9987, 0.8094, 0.8346, 0.8705, 0.05904, 0.2206, 0.1268, 0.8581, 0.8826, 0.9048, 0.8385, 0.9999, 0.9059, 0.9289, 0.92, 0.8315, 0.8316, 0.9307, 0.07405, 0.2019, 0.8348, 0.8937, 0.9092, 0.06894, 0.9049, 0.8899, 0.9427, 0.8998, 0.9773, 0.8364, 0.8314]): _vg.add([_i], _w, 'REPLACE')
_vg = ob_circle_001.vertex_groups.new(name='Bone.009')
for _i, _w in zip([2, 7, 10, 13, 42, 44, 45, 46, 55, 56, 57, 130, 135, 138, 141, 173, 174, 205, 207, 208, 209, 221, 222, 223, 224, 226, 227], [0.07688, 0.1669, 0.06787, 0.01827, 0.1421, 0.4197, 0.09656, 0.05256, 0.8416, 0.7635, 0.07513, 0.07688, 0.1669, 0.06787, 0.01827, 0.4337, 0.11, 0.1421, 0.4197, 0.09656, 0.05256, 0.7658, 0.8604, 0.8416, 0.07614, 0.7635, 0.07513]): _vg.add([_i], _w, 'REPLACE')
_vg = ob_circle_001.vertex_groups.new(name='Bone.010')
for _i, _w in zip([2, 7, 10, 13, 41, 42, 44, 45, 46, 55, 56, 57, 59, 60, 130, 135, 138, 141, 173, 174, 176, 205, 207, 208, 209, 221, 222, 223, 224, 226, 227, 229, 230, 231], [0.1985, 0.08758, 0.006736, 0.2097, 0.02395, 0.4286, 0.1408, 0.02548, 0.4663, 0.06091, 0.1288, 0.7352, 0.05156, 0.06736, 0.1985, 0.08758, 0.006736, 0.2097, 0.159, 0.0351, 0.02395, 0.4286, 0.1408, 0.02548, 0.4663, 0.1274, 0.05288, 0.06091, 0.7416, 0.1288, 0.7352, 0.05155, 0.0722, 0.06736]): _vg.add([_i], _w, 'REPLACE')
_vg = ob_circle_001.vertex_groups.new(name='Bone.008')
for _i, _w in zip([13, 16, 41, 42, 46, 47, 48, 57, 58, 59, 60, 141, 144, 176, 177, 179, 205, 209, 210, 211, 224, 225, 227, 228, 229, 230, 231], [0.05185, 0.1075, 0.1953, 0.01639, 0.08981, 0.1983, 0.02007, 0.1188, 0.9393, 0.4646, 0.8843, 0.05185, 0.1075, 0.1953, 0.2598, 0.03424, 0.01639, 0.08981, 0.1983, 0.02007, 0.1131, 0.9701, 0.1188, 0.9393, 0.4646, 0.881, 0.8843]): _vg.add([_i], _w, 'REPLACE')
_m = ob_circle_001.modifiers.new('Armature', 'ARMATURE')
_m.object = ob_armature
ob_circle_002.location = (0.0, 0.0, 0.0)
ob_circle_002.lineart.crease_threshold = 0.0
_m = ob_circle_002.modifiers.new('Mirror', 'MIRROR')
ob_fish.location = (0.0, 0.0, 0.0)
ob_fish.lineart.crease_threshold = 0.0
ob_armature_001.location = (0.0, 0.0, 0.0)
ob_armature_001.rotation_euler = (1.571, -0.0, 3.142)
ob_armature_001.scale = (0.1139, 0.1139, 0.1139)
ob_armature_001.show_in_front = True
ob_armature_001.lineart.crease_threshold = 0.0
ob_circle_000.parent = ob_armature_001
ob_circle_000.matrix_parent_inverse = Matrix(((-8.781, -2.861e-06, 1.488e-20, 0.0), (-1.251e-13, 3.838e-07, 8.781, 0.0), (-2.861e-06, 8.781, -3.838e-07, 0.0), (0.0, 0.0, 0.0, 1.0)))
ob_circle_000.location = (0.0, 0.0, 0.0)
ob_circle_000.lineart.crease_threshold = 0.0
_vg = ob_circle_000.vertex_groups.new(name='Bone')
for _i, _w in zip([14, 15, 16, 17, 18, 19, 20, 21, 22, 23, 24, 25, 26, 27, 28, 41, 47, 48, 49, 50, 59, 62, 64, 66, 68, 70, 79, 80, 104, 105, 106, 107, 108, 109, 110, 111, 112, 113, 114, 115, 116, 117, 118, 119, 120, 121, 122, 123, 124, 125, 126, 127, 142, 143, 144, 145, 146, 147, 148, 149, 150, 151, 152, 153, 154, 155, 156, 176, 177, 178, 179, 180, 181, 182, 183, 184, 185, 201, 202, 203, 204, 210, 211, 212, 213, 214, 220, 229, 234, 235, 237, 239, 241, 243, 252, 253, 281, 282, 283, 284, 285, 286, 287, 288, 289, 290, 291, 292, 293, 294, 295, 296, 297, 298, 299, 300, 301, 302, 303, 304], [0.1874, 0.1115, 0.1539, 0.8038, 0.9396, 0.9332, 0.9504, 0.9507, 0.9454, 0.9857, 0.994, 0.9979, 0.9914, 0.9922, 0.9936, 0.0227, 0.1235, 0.4928, 0.947, 0.9981, 0.01447, 0.01911, 0.03475, 0.01957, 0.0007368, 0.000799, 0.007848, 0.007766, 0.7136, 0.8832, 0.9796, 0.9818, 0.9506, 0.9464, 0.934, 0.9381, 0.8957, 0.9251, 0.9708, 0.9683, 0.9143, 0.9507, 0.9505, 0.8916, 0.9098, 0.9304, 0.9649, 0.9639, 0.9233, 0.9494, 0.9503, 0.9067, 0.1874, 0.1115, 0.1539, 0.8038, 0.9396, 0.9332, 0.9504, 0.9507, 0.9454, 0.9857, 0.994, 0.9979, 0.9914, 0.9922, 0.9936, 0.0227, 0.1099, 0.1938, 0.4373, 0.7633, 0.9209, 0.9281, 0.9975, 0.9763, 0.9938, 0.9903, 0.9917, 0.9927, 0.9936, 0.1235, 0.4928, 0.947, 0.9981, 0.9938, 1.0, 0.01447, 0.01911, 0.04186, 0.03475, 0.01957, 0.0007368, 0.000799, 0.007848, 0.007766, 0.7136, 0.8832, 0.9796, 0.9818, 0.9506, 0.9464, 0.934, 0.9381, 0.8957, 0.9251, 0.9708, 0.9683, 0.9143, 0.9507, 0.9505, 0.8916, 0.9098, 0.9304, 0.9649, 0.9639, 0.9233, 0.9494, 0.9503, 0.9067]): _vg.add([_i], _w, 'REPLACE')
_vg = ob_circle_000.vertex_groups.new(name='Bone.004')
for _i, _w in zip([14, 15, 16, 17, 18, 19, 20, 21, 22, 40, 41, 47, 48, 49, 59, 61, 62, 64, 65, 66, 67, 68, 69, 70, 71, 72, 73, 74, 75, 76, 77, 78, 79, 80, 81, 82, 104, 105, 108, 109, 110, 111, 112, 113, 115, 116, 117, 118, 119, 120, 121, 122, 123, 124, 125, 126, 127, 142, 143, 144, 145, 146, 147, 148, 149, 150, 168, 176, 177, 178, 179, 180, 181, 182, 210, 211, 212, 229, 232, 233, 234, 235, 237, 238, 239, 240, 241, 242, 243, 244, 245, 246, 247, 248, 249, 250, 251, 252, 253, 254, 255, 281, 282, 285, 286, 287, 288, 289, 290, 292, 293, 294, 295, 296, 297, 298, 299, 300, 301, 302, 303, 304], [0.5717, 0.7468, 0.5353, 0.1401, 0.04558, 0.05257, 0.02117, 0.02783, 0.03585, 0.08757, 0.1333, 0.4718, 0.4188, 0.03465, 0.1206, 0.02451, 0.1048, 0.1332, 0.02444, 0.1043, 0.05517, 0.07669, 0.05507, 0.07679, 0.064, 0.06527, 0.06399, 0.06529, 0.06921, 0.06103, 0.06924, 0.06099, 0.0874, 0.08721, 0.04738, 0.04712, 0.2207, 0.09538, 0.02782, 0.03483, 0.05206, 0.04726, 0.08243, 0.05993, 0.0002608, 0.06675, 0.02725, 0.02938, 0.08471, 0.07124, 0.05545, 0.005314, 0.007311, 0.0599, 0.02936, 0.02929, 0.07307, 0.5717, 0.7468, 0.5353, 0.1401, 0.04558, 0.05257, 0.02117, 0.02783, 0.03584, 0.08757, 0.1333, 0.4236, 0.5292, 0.461, 0.1622, 0.06406, 0.05021, 0.4718, 0.4188, 0.03465, 0.1206, 0.02451, 0.01109, 0.1048, 0.1329, 0.1332, 0.02444, 0.1043, 0.05517, 0.07669, 0.05507, 0.07679, 0.064, 0.06527, 0.06399, 0.06529, 0.06921, 0.06103, 0.06924, 0.06099, 0.0874, 0.08721, 0.04738, 0.04712, 0.2207, 0.09538, 0.02781, 0.03484, 0.05206, 0.04725, 0.08243, 0.05993, 0.0002602, 0.06675, 0.02725, 0.02939, 0.08471, 0.07124, 0.05545, 0.005311, 0.00731, 0.05989, 0.02935, 0.02929, 0.07307]): _vg.add([_i], _w, 'REPLACE')
_vg = ob_circle_000.vertex_groups.new(name='Bone.002')
for _i, _w in zip([0, 12, 13, 14, 15, 16, 17, 40, 41, 46, 47, 48, 59, 61, 62, 63, 64, 65, 66, 67, 68, 69, 70, 71, 72, 73, 74, 75, 76, 77, 78, 79, 80, 81, 82, 83, 84, 89, 90, 104, 128, 140, 141, 142, 143, 144, 145, 168, 169, 176, 177, 178, 179, 180, 209, 210, 211, 229, 232, 233, 234, 235, 236, 237, 238, 239, 240, 241, 242, 243, 244, 245, 246, 247, 248, 249, 250, 251, 252, 253, 254, 255, 256, 257, 262, 263, 281], [0.05954, 0.05848, 0.06553, 0.1912, 0.1216, 0.1642, 0.03872, 0.8188, 0.5145, 0.03931, 0.1628, 0.03584, 0.265, 0.292, 0.5961, 0.1771, 0.6549, 0.2847, 0.5934, 0.37, 0.4679, 0.3696, 0.4683, 0.4102, 0.416, 0.4101, 0.416, 0.4338, 0.3967, 0.434, 0.3965, 0.5166, 0.5156, 0.3404, 0.3402, 0.05504, 0.05924, 0.01184, 0.01186, 0.01957, 0.05954, 0.05848, 0.06553, 0.1912, 0.1216, 0.1642, 0.03872, 0.8188, 0.07618, 0.5145, 0.1663, 0.2104, 0.04552, 0.05759, 0.03931, 0.1628, 0.03584, 0.265, 0.292, 0.2408, 0.5961, 0.5964, 0.1771, 0.6549, 0.2847, 0.5934, 0.37, 0.4679, 0.3696, 0.4683, 0.4102, 0.416, 0.4101, 0.416, 0.4338, 0.3967, 0.434, 0.3965, 0.5166, 0.5156, 0.3404, 0.3402, 0.05504, 0.05924, 0.01184, 0.01186, 0.01957]): _vg.add([_i], _w, 'REPLACE')
_vg = ob_circle_000.vertex_groups.new(name='Bone.006')
for _i, _w in zip([0, 1, 2, 6, 7, 8, 10, 11, 12, 13, 14, 40, 41, 42, 44, 45, 46, 56, 57, 59, 61, 62, 63, 64, 65, 66, 67, 68, 69, 70, 71, 72, 73, 74, 75, 76, 77, 78, 79, 80, 81, 82, 83, 84, 85, 86, 87, 88, 89, 90, 91, 92, 93, 94, 95, 96, 97, 98, 99, 100, 128, 129, 130, 134, 135, 136, 138, 139, 140, 141, 142, 168, 169, 172, 173, 174, 175, 176, 178, 205, 207, 208, 209, 221, 224, 226, 227, 229, 232, 233, 234, 235, 236, 237, 238, 239, 240, 241, 242, 243, 244, 245, 246, 247, 248, 249, 250, 251, 252, 253, 254, 255, 256, 257, 258, 259, 260, 261, 262, 263, 264, 265, 266, 267, 268, 269, 270, 271, 272, 273], [0.5951, 0.8547, 0.539, 0.06751, 0.1142, 0.1333, 0.000923, 0.0093, 0.8902, 0.5746, 0.03332, 0.05917, 0.07257, 0.2648, 0.08042, 0.005024, 0.2877, 0.02822, 0.04418, 0.05432, 0.5756, 0.2302, 0.693, 0.1461, 0.5818, 0.233, 0.4862, 0.3754, 0.4867, 0.3748, 0.4407, 0.4342, 0.4408, 0.4341, 0.4139, 0.456, 0.4137, 0.4562, 0.3202, 0.3212, 0.5197, 0.5201, 0.4431, 0.3995, 0.1336, 0.1665, 0.05468, 0.05287, 0.248, 0.2412, 0.1308, 0.126, 0.09047, 0.0892, 0.1601, 0.158, 0.1081, 0.1055, 0.09297, 0.09241, 0.5951, 0.8547, 0.539, 0.06751, 0.1142, 0.1333, 0.000923, 0.0093, 0.8902, 0.5746, 0.03332, 0.05917, 0.4019, 0.1317, 0.06937, 0.008239, 0.05319, 0.07257, 0.05708, 0.2648, 0.08042, 0.005024, 0.2877, 0.02725, 0.0418, 0.02822, 0.04418, 0.05432, 0.5756, 0.5961, 0.2302, 0.1962, 0.693, 0.1461, 0.5818, 0.233, 0.4862, 0.3754, 0.4867, 0.3748, 0.4407, 0.4342, 0.4408, 0.4341, 0.4139, 0.456, 0.4137, 0.4562, 0.3202, 0.3212, 0.5197, 0.5201, 0.4431, 0.3995, 0.1336, 0.1665, 0.05468, 0.05287, 0.248, 0.2412, 0.1308, 0.126, 0.09047, 0.0892, 0.1601, 0.158, 0.1081, 0.1055, 0.09297, 0.09241]): _vg.add([_i], _w, 'REPLACE')
_vg = ob_circle_000.vertex_groups.new(name='Bone.001')
for _i, _w in zip([0, 1, 2, 6, 7, 8, 9, 10, 11, 13, 42, 44, 45, 46, 55, 56, 61, 62, 63, 65, 66, 67, 68, 69, 70, 71, 72, 73, 74, 75, 76, 77, 78, 79, 80, 81, 82, 83, 84, 85, 86, 87, 88, 89, 90, 91, 92, 93, 94, 95, 96, 97, 98, 99, 100, 128, 129, 130, 134, 135, 136, 137, 138, 139, 141, 169, 172, 173, 174, 175, 205, 207, 208, 209, 221, 222, 223, 226, 232, 233, 234, 236, 238, 239, 240, 241, 242, 243, 244, 245, 246, 247, 248, 249, 250, 251, 252, 253, 254, 255, 256, 257, 258, 259, 260, 261, 262, 263, 264, 265, 266, 267, 268, 269, 270, 271, 272, 273], [0.2632, 0.09745, 0.1027, 0.84, 0.4861, 0.711, 0.04821, 0.1029, 0.2383, 0.01465, 0.07609, 0.2197, 0.1016, 0.009733, 0.02691, 0.01265, 0.06476, 5.301e-05, 0.07491, 0.06604, 0.000689, 0.05467, 0.03369, 0.05473, 0.03357, 0.04881, 0.0473, 0.04883, 0.04728, 0.04261, 0.05118, 0.04257, 0.0512, 0.02091, 0.02116, 0.05857, 0.05858, 0.3836, 0.4297, 0.6761, 0.6325, 0.4738, 0.4433, 0.5288, 0.5391, 0.5817, 0.5996, 0.5341, 0.5322, 0.5614, 0.5632, 0.5734, 0.5775, 0.5472, 0.5466, 0.2632, 0.09745, 0.1027, 0.84, 0.4861, 0.711, 0.04821, 0.1029, 0.2383, 0.01465, 0.4233, 0.6817, 0.1888, 0.1048, 0.4592, 0.07609, 0.2197, 0.1016, 0.009733, 0.01236, 0.01825, 0.02691, 0.01265, 0.06476, 0.09884, 5.301e-05, 0.07491, 0.06604, 0.000689, 0.05467, 0.03369, 0.05473, 0.03357, 0.04881, 0.0473, 0.04883, 0.04728, 0.04261, 0.05118, 0.04257, 0.0512, 0.02091, 0.02116, 0.05857, 0.05858, 0.3836, 0.4297, 0.6761, 0.6325, 0.4738, 0.4433, 0.5288, 0.5391, 0.5817, 0.5996, 0.5341, 0.5322, 0.5614, 0.5632, 0.5734, 0.5775, 0.5472, 0.5466]): _vg.add([_i], _w, 'REPLACE')
_vg = ob_circle_000.vertex_groups.new(name='Bone.005')
for _i, _w in zip([0, 2, 3, 5, 6, 7, 8, 9, 10, 11, 38, 43, 44, 45, 54, 55, 83, 84, 85, 86, 87, 88, 89, 90, 91, 92, 93, 94, 95, 96, 97, 98, 99, 100, 128, 130, 131, 133, 134, 135, 136, 137, 138, 139, 166, 169, 170, 171, 172, 173, 174, 175, 200, 206, 207, 208, 219, 222, 223, 256, 257, 258, 259, 260, 261, 262, 263, 264, 265, 266, 267, 268, 269, 270, 271, 272, 273], [0.06114, 0.0001911, 0.02166, 0.09371, 0.06973, 0.1093, 0.1239, 0.8981, 0.6381, 0.6503, 0.008214, 0.1069, 0.105, 0.6107, 0.01013, 0.006409, 0.09739, 0.09043, 0.1509, 0.1594, 0.4144, 0.4435, 0.1664, 0.1633, 0.2391, 0.2289, 0.3235, 0.3265, 0.2275, 0.228, 0.2703, 0.2694, 0.3092, 0.3103, 0.06114, 0.0001911, 0.02166, 0.09371, 0.06973, 0.1093, 0.1239, 0.8981, 0.6381, 0.6503, 0.008214, 0.07597, 0.1151, 0.04686, 0.1476, 0.1148, 0.6037, 0.429, 0.008266, 0.1069, 0.105, 0.6107, 0.01013, 0.002598, 0.006409, 0.09739, 0.09043, 0.1509, 0.1594, 0.4144, 0.4435, 0.1664, 0.1633, 0.2391, 0.2289, 0.3235, 0.3265, 0.2275, 0.228, 0.2703, 0.2694, 0.3092, 0.3103]): _vg.add([_i], _w, 'REPLACE')
_vg = ob_circle_000.vertex_groups.new(name='Bone.003')
for _i, _w in zip([3, 4, 5, 9, 10, 11, 29, 30, 31, 32, 34, 35, 36, 37, 38, 39, 43, 45, 51, 52, 53, 54, 87, 88, 91, 92, 93, 94, 95, 96, 97, 98, 99, 100, 101, 102, 103, 131, 132, 133, 137, 138, 139, 157, 158, 159, 160, 162, 163, 164, 165, 166, 167, 170, 171, 174, 175, 186, 187, 188, 189, 190, 191, 193, 194, 195, 196, 197, 198, 199, 200, 206, 208, 215, 216, 217, 218, 219, 260, 261, 264, 265, 266, 267, 268, 269, 270, 271, 272, 273, 274, 275, 276, 277, 279, 280], [0.9544, 0.9866, 0.8622, 0.03639, 0.1316, 0.07607, 0.9247, 0.9978, 0.8158, 0.1991, 0.1861, 0.1653, 0.1264, 0.9854, 0.9015, 0.9988, 0.8404, 0.1196, 0.7847, 0.1612, 0.1037, 0.8901, 0.04587, 0.05145, 0.003412, 0.001237, 0.02402, 0.02477, 0.0001143, 0.0002639, 0.01125, 0.01109, 0.02063, 0.02091, 0.1075, 0.09774, 0.1635, 0.9544, 0.9866, 0.8622, 0.03639, 0.1316, 0.07607, 0.9247, 0.9978, 0.8158, 0.1991, 0.1861, 0.1653, 0.1264, 0.9854, 0.9015, 0.9988, 0.8273, 0.9311, 0.1035, 0.04928, 0.7666, 0.8726, 0.1383, 0.1173, 0.0929, 0.1615, 0.09187, 0.06934, 0.0781, 0.1684, 0.1683, 0.06929, 0.9763, 0.8862, 0.8404, 0.1196, 0.7847, 0.1612, 0.1037, 0.08863, 0.8901, 0.04587, 0.05145, 0.003412, 0.001237, 0.02402, 0.02477, 0.0001143, 0.0002639, 0.01125, 0.01109, 0.02063, 0.02091, 0.09275, 0.1075, 0.05592, 0.09774, 0.1635, 0.1685]): _vg.add([_i], _w, 'REPLACE')
_vg = ob_circle_000.vertex_groups.new(name='Bone.007')
for _i, _w in zip([29, 31, 32, 33, 34, 35, 36, 38, 51, 52, 53, 54, 101, 102, 103, 157, 159, 160, 161, 162, 163, 164, 166, 186, 187, 188, 189, 190, 191, 192, 193, 194, 195, 196, 197, 198, 200, 215, 216, 217, 218, 219, 274, 275, 276, 277, 278, 279, 280], [0.07467, 0.1704, 0.8008, 0.9987, 0.8094, 0.8346, 0.8705, 0.05904, 0.2019, 0.8348, 0.8937, 0.06894, 0.8899, 0.8998, 0.8364, 0.07467, 0.1704, 0.8008, 0.9987, 0.8094, 0.8346, 0.8705, 0.05904, 0.2206, 0.1268, 0.8581, 0.8826, 0.9048, 0.8385, 0.9999, 0.9059, 0.9289, 0.92, 0.8315, 0.8316, 0.9307, 0.07405, 0.2019, 0.8348, 0.8937, 0.9092, 0.06894, 0.9049, 0.8899, 0.9427, 0.8998, 0.9773, 0.8364, 0.8314]): _vg.add([_i], _w, 'REPLACE')
_vg = ob_circle_000.vertex_groups.new(name='Bone.009')
for _i, _w in zip([2, 7, 10, 13, 42, 44, 45, 46, 55, 56, 57, 130, 135, 138, 141, 173, 174, 205, 207, 208, 209, 221, 222, 223, 224, 226, 227], [0.07688, 0.1669, 0.06787, 0.01827, 0.1421, 0.4197, 0.09656, 0.05256, 0.8416, 0.7635, 0.07513, 0.07688, 0.1669, 0.06787, 0.01827, 0.4337, 0.11, 0.1421, 0.4197, 0.09656, 0.05256, 0.7658, 0.8604, 0.8416, 0.07614, 0.7635, 0.07513]): _vg.add([_i], _w, 'REPLACE')
_vg = ob_circle_000.vertex_groups.new(name='Bone.010')
for _i, _w in zip([2, 7, 10, 13, 41, 42, 44, 45, 46, 55, 56, 57, 59, 60, 130, 135, 138, 141, 173, 174, 176, 205, 207, 208, 209, 221, 222, 223, 224, 226, 227, 229, 230, 231], [0.1985, 0.08758, 0.006736, 0.2097, 0.02395, 0.4286, 0.1408, 0.02548, 0.4663, 0.06091, 0.1288, 0.7352, 0.05156, 0.06736, 0.1985, 0.08758, 0.006736, 0.2097, 0.159, 0.0351, 0.02395, 0.4286, 0.1408, 0.02548, 0.4663, 0.1274, 0.05288, 0.06091, 0.7416, 0.1288, 0.7352, 0.05155, 0.0722, 0.06736]): _vg.add([_i], _w, 'REPLACE')
_vg = ob_circle_000.vertex_groups.new(name='Bone.008')
for _i, _w in zip([13, 16, 41, 42, 46, 47, 48, 57, 58, 59, 60, 141, 144, 176, 177, 179, 205, 209, 210, 211, 224, 225, 227, 228, 229, 230, 231], [0.05185, 0.1075, 0.1953, 0.01639, 0.08981, 0.1983, 0.02007, 0.1188, 0.9393, 0.4646, 0.8843, 0.05185, 0.1075, 0.1953, 0.2598, 0.03424, 0.01639, 0.08981, 0.1983, 0.02007, 0.1131, 0.9701, 0.1188, 0.9393, 0.4646, 0.881, 0.8843]): _vg.add([_i], _w, 'REPLACE')
_m = ob_circle_000.modifiers.new('Armature', 'ARMATURE')
_m.object = ob_armature_001

# ---- collection membership
col_collection_1.objects.link(ob_armature)
col_collection_1.objects.link(ob_circle_001)
col_collection_3.objects.link(ob_circle_002)
col_collection_4.objects.link(ob_fish)
col_collection_11.objects.link(ob_armature_001)
col_collection_11.objects.link(ob_circle_000)

# ---- scene / render settings (as saved in the file)
scene.frame_start = 1; scene.frame_end = 120; scene.frame_set(1)
scene.render.engine = 'BLENDER_EEVEE_NEXT'
scene.render.resolution_percentage = 50
scene.render.fps = 60
scene.render.dither_intensity = 0.0
scene.cycles.use_denoising = False
scene.cycles.samples = 128
scene.cycles.sampling_pattern = 'TABULATED_SOBOL'
scene.cycles.use_adaptive_sampling = False
scene.cycles.use_light_tree = False
scene.cycles.blur_glossy = 0.0
scene.cycles.sample_clamp_indirect = 0.0
scene.view_settings.view_transform = 'Standard'
bpy.context.view_layer.update()

# ---- added for rendering (the .blend has no active camera and no usable light): camera, sun
cam_auto = bpy.data.cameras.new('AutoCamera')
cam_auto.lens = 50.0
cam_auto.sensor_width = 36.0
cam_auto.clip_end = 1000.0
ob_auto_camera = bpy.data.objects.new('AutoCamera', cam_auto)
scene.collection.objects.link(ob_auto_camera)
ob_auto_camera.location = (0.560065, -0.670561, 0.442185)
ob_auto_camera.rotation_euler = (1.09748, -7.21219e-08, 0.694738)
scene.camera = ob_auto_camera
light_auto_sun = bpy.data.lights.new('AutoSun', 'SUN')
light_auto_sun.energy = 3.0
light_auto_sun.angle = 0.0523599
ob_auto_sun = bpy.data.objects.new('AutoSun', light_auto_sun)
scene.collection.objects.link(ob_auto_sun)
ob_auto_sun.rotation_euler = (0.872665, 0.174533, 0.523599)
bpy.context.view_layer.update()
